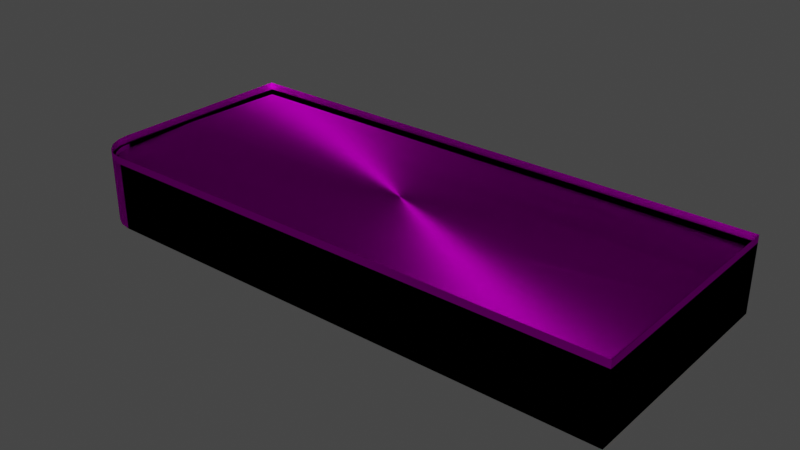 # Source: mce-thl-plant.blend  (saved by Blender 3.6.13; exported with 4.5.12 LTS)
import bpy
from mathutils import Matrix  # noqa: F401  (used for matrix-valued properties, if any)

bpy.ops.wm.read_factory_settings(use_empty=True)
scene = bpy.context.scene
scene.name = 'Scene'

# ---- collections
col_collection = bpy.data.collections.new('Collection'); scene.collection.children.link(col_collection)
col_geb_udeteile = bpy.data.collections.new('Gebäudeteile'); scene.collection.children.link(col_geb_udeteile)
col_fenster_vorn = bpy.data.collections.new('Fenster Vorn'); col_geb_udeteile.children.link(col_fenster_vorn)
col_fenster_links = bpy.data.collections.new('Fenster Links'); col_geb_udeteile.children.link(col_fenster_links)
col_t_ren_links = bpy.data.collections.new('Türen Links'); col_geb_udeteile.children.link(col_t_ren_links)
col_t_ren_hinten = bpy.data.collections.new('Türen Hinten'); col_geb_udeteile.children.link(col_t_ren_hinten)

# ---- images (referenced by path relative to the original .blend; pixels are not part of the script)
import os
ASSET_DIR = os.environ.get("B2B_ASSET_DIR", "")  # directory of the original .blend (textures are referenced by path, not embedded)
HERE = os.path.dirname(os.path.abspath(__file__))  # packed textures are extracted next to this script under _unpacked/

def load_image(name, relpath, width, height, colorspace="sRGB"):
    """Load a texture the original file referenced (path relative to the .blend, or extracted next to this script)."""
    p = next((c for c in (os.path.join(HERE, relpath), os.path.join(ASSET_DIR, relpath)) if relpath and os.path.exists(c)), "")
    if p:
        img = bpy.data.images.load(p, check_existing=True)
        img.name = name
    else:  # same state as the original file: an image datablock whose file is absent (Cycles renders it pink)
        img = bpy.data.images.new(name, width, height)
        img.source = "FILE"
        img.filepath = "//" + (relpath or name)
    img.colorspace_settings.name = colorspace
    return img
img_mce_thl_plant_psd = load_image('mce-thl-plant.psd', 'mce-thl-plant.psd', 1024, 1024, 'sRGB')

# ---- materials (node trees are filled in below, after node groups)
mat_material = bpy.data.materials.new('Material')
mat_material.alpha_threshold = 0.0
mat_material.use_transparent_shadow = False
mat_material.preview_render_type = 'FLAT'
mat_material.roughness = 0.5
mat_material.line_color = (0.0, 0.0, 0.0, 1.0)

# ---- material node trees
mat_material.use_nodes = True; mat_material.node_tree.nodes.clear()
_N = mat_material.node_tree.nodes; _L = mat_material.node_tree.links
n0 = _N.new('ShaderNodeBsdfAnisotropic'); n0.name = 'Anisotropisch'; n0.location = (10, 300)
n0.distribution = 'GGX'
n0.inputs[2].default_value = 0.5
n1 = _N.new('ShaderNodeTexImage'); n1.name = 'Bildtexturen'; n1.location = (-280, 280)
n1.image = img_mce_thl_plant_psd
n2 = _N.new('ShaderNodeOutputMaterial'); n2.name = 'Material Output'; n2.location = (299, 299)
_L.new(n0.outputs[0], n2.inputs[0])
_L.new(n1.outputs[0], n0.inputs[0])
n2.is_active_output = True

# ---- world
world_world = bpy.data.worlds.new('World'); scene.world = world_world
world_world.use_nodes = True; world_world.node_tree.nodes.clear()
_N = world_world.node_tree.nodes; _L = world_world.node_tree.links
n0 = _N.new('ShaderNodeOutputWorld'); n0.name = 'World Output'; n0.location = (300, 300)
n1 = _N.new('ShaderNodeBackground'); n1.name = 'Background'; n1.location = (10, 300)
n1.inputs[0].default_value = (0.05088, 0.05088, 0.05088, 1.0)
_L.new(n1.outputs[0], n0.inputs[0])
n0.is_active_output = True
world_world.color = (0.05088, 0.05088, 0.05088)
world_world.use_sun_shadow = False
world_world.sun_shadow_jitter_overblur = 0.0

# ---- meshes
me_cube = bpy.data.meshes.new('Cube')
me_cube.from_pydata([(30.0, 12.5, -0.2), (30.0, -12.5, -0.2), (-30.0, 12.5, -0.2), (-26.0, -12.5, -0.2), (-30.0, -8.5, -0.2), (-27.24, -12.3, -0.2), (-28.35, -11.74, -0.2), (-29.24, -10.85, -0.2), (-29.8, -9.736, -0.2), (30.0, 12.5, 7.8), (30.0, -12.5, 7.8), (-30.0, 12.5, 7.8), (-26.0, -12.5, 7.8), (-27.24, -12.3, 7.8), (-28.35, -11.74, 7.8), (-29.24, -10.85, 7.8), (-29.8, -9.736, 7.8), (-30.0, -8.5, 7.8)], [], [(4, 17, 11, 2), (8, 16, 17, 4), (7, 15, 16, 8), (6, 14, 15, 7), (5, 13, 14, 6), (3, 12, 13, 5), (2, 11, 9, 0), (0, 9, 10, 1), (1, 10, 12, 3)])
_uv = me_cube.uv_layers.new(name='UVMap')
_uv.uv.foreach_set('vector', [0.375, 0.04, 0.6125, 0.04, 0.6125, 0.25, 0.375, 0.25, 0.375, 0.02764, 0.6125, 0.02764, 0.6125, 0.04, 0.375, 0.04, 0.375, 0.01649, 0.6125, 0.01649, 0.6125, 0.02764, 0.375, 0.02764, 0.375, 0.0, 0.6125, 0.0, 0.6125, 0.01649, 0.375, 0.01649, 0.375, 0.9885, 0.6125, 0.9885, 0.6125, 1.0, 0.375, 1.0, 0.375, 0.9833, 0.6125, 0.9833, 0.6125, 0.9885, 0.375, 0.9885, 0.375, 0.25, 0.6125, 0.25, 0.6125, 0.5, 0.375, 0.5, 0.375, 0.5, 0.6125, 0.5, 0.6125, 0.75, 0.375, 0.75, 0.375, 0.75, 0.6125, 0.75, 0.6125, 0.9833, 0.375, 0.9833])
me_cube.materials.append(mat_material)
me_cube.use_mirror_vertex_groups = False
me_cube.update()
me_cube_003 = bpy.data.meshes.new('Cube.003')
me_cube_003.from_pydata([(29.7, 12.2, 6.5), (29.7, -12.2, 6.5), (-29.7, 12.2, 6.5), (-25.98, -12.2, 6.5), (-27.14, -12.02, 6.5), (-28.17, -11.49, 6.5), (-28.99, -10.67, 6.5), (-29.52, -9.642, 6.5), (-29.7, -8.476, 6.5), (29.7, 0.0, 6.8), (-29.7, 0.0, 6.8), (29.7, 12.2, 7.0), (30.0, 12.5, -0.2), (29.7, -12.2, 7.0), (30.0, -12.5, -0.2), (-29.7, 12.2, 7.0), (-30.0, 12.5, -0.2), (-29.7, -8.476, 7.0), (-25.98, -12.2, 7.0), (-29.52, -9.642, 7.0), (-28.99, -10.67, 7.0), (-28.17, -11.49, 7.0), (-27.14, -12.02, 7.0), (-26.0, -12.5, -0.2), (-30.0, -8.5, -0.2), (-27.24, -12.3, -0.2), (-28.35, -11.74, -0.2), (-29.24, -10.85, -0.2), (-29.8, -9.736, -0.2), (30.0, 12.5, 7.0), (30.0, -12.5, 7.0), (-30.0, 12.5, 7.0), (-26.0, -12.5, 7.0), (-27.24, -12.3, 7.0), (-28.35, -11.74, 7.0), (-29.24, -10.85, 7.0), (-29.8, -9.736, 7.0), (-30.0, -8.5, 7.0), (29.7, 12.2, 6.5), (29.7, -12.2, 6.5), (-29.7, 12.2, 6.5), (-25.98, -12.2, 6.5), (-27.14, -12.02, 6.5), (-28.17, -11.49, 6.5), (-28.99, -10.67, 6.5), (-29.52, -9.642, 6.5), (-29.7, -8.476, 6.5), (30.0, 12.5, 6.8), (30.0, -12.5, 6.8), (-30.0, 12.5, 6.8), (-26.0, -12.5, 6.8), (-27.24, -12.3, 6.8), (-28.35, -11.74, 6.8), (-29.24, -10.85, 6.8), (-29.8, -9.736, 6.8), (-30.0, -8.5, 6.8)], [], [(0, 2, 10, 8, 7, 6, 5, 4, 3, 1, 9), (2, 0, 9, 10), (11, 15, 40, 38), (48, 30, 32, 50), (47, 29, 30, 48), (49, 31, 29, 47), (50, 32, 33, 51), (51, 33, 34, 52), (52, 34, 35, 53), (53, 35, 36, 54), (54, 36, 37, 55), (55, 37, 31, 49), (11, 13, 30, 29), (15, 11, 29, 31), (18, 22, 33, 32), (22, 21, 34, 33), (21, 20, 35, 34), (20, 19, 36, 35), (19, 17, 37, 36), (17, 15, 31, 37), (13, 18, 32, 30), (18, 13, 39, 41), (19, 20, 44, 45), (22, 18, 41, 42), (17, 19, 45, 46), (21, 22, 42, 43), (13, 11, 38, 39), (15, 17, 46, 40), (20, 21, 43, 44), (24, 55, 49, 16), (28, 54, 55, 24), (27, 53, 54, 28), (26, 52, 53, 27), (25, 51, 52, 26), (23, 50, 51, 25), (16, 49, 47, 12), (12, 47, 48, 14), (14, 48, 50, 23)])
_uv = me_cube_003.uv_layers.new(name='UVMap')
_uv.uv.foreach_set('vector', [0.6263, 0.503, 0.8737, 0.503, 0.8737, 0.6064, 0.8738, 0.7098, 0.873, 0.7214, 0.8708, 0.7317, 0.8674, 0.7399, 0.8631, 0.7452, 0.8582, 0.747, 0.6263, 0.747, 0.6263, 0.625, 0.8737, 0.503, 0.6263, 0.503, 0.6263, 0.625, 0.8737, 0.6064, 0.6263, 0.503, 0.8737, 0.503, 0.8737, 0.503, 0.6263, 0.503, 0.6125, 0.75, 0.625, 0.75, 0.625, 0.9833, 0.6125, 0.9833, 0.6125, 0.5, 0.625, 0.5, 0.625, 0.75, 0.6125, 0.75, 0.6125, 0.25, 0.625, 0.25, 0.625, 0.5, 0.6125, 0.5, 0.6125, 0.9833, 0.625, 0.9833, 0.625, 0.9885, 0.6125, 0.9885, 0.6125, 0.9885, 0.625, 0.9885, 0.625, 1.0, 0.6125, 1.0, 0.6125, 0.0, 0.625, 0.0, 0.625, 0.01649, 0.6125, 0.01649, 0.6125, 0.01649, 0.625, 0.01649, 0.625, 0.02764, 0.6125, 0.02764, 0.6125, 0.02764, 0.625, 0.02764, 0.625, 0.04, 0.6125, 0.04, 0.6125, 0.04, 0.625, 0.04, 0.625, 0.25, 0.6125, 0.25, 0.6263, 0.503, 0.6263, 0.747, 0.625, 0.75, 0.625, 0.5, 0.8737, 0.503, 0.6263, 0.503, 0.625, 0.5, 0.875, 0.5, 0.8582, 0.747, 0.8631, 0.7452, 0.8635, 0.748, 0.8583, 0.75, 0.8631, 0.7452, 0.8674, 0.7399, 0.8681, 0.7424, 0.8635, 0.748, 0.8674, 0.7399, 0.8708, 0.7317, 0.8718, 0.7335, 0.8681, 0.7424, 0.8708, 0.7317, 0.873, 0.7214, 0.8742, 0.7224, 0.8718, 0.7335, 0.873, 0.7214, 0.8738, 0.7098, 0.875, 0.71, 0.8742, 0.7224, 0.8738, 0.7098, 0.8737, 0.503, 0.875, 0.5, 0.875, 0.71, 0.6263, 0.747, 0.8582, 0.747, 0.8583, 0.75, 0.625, 0.75, 0.8582, 0.747, 0.6263, 0.747, 0.6263, 0.747, 0.8582, 0.747, 0.873, 0.7214, 0.8708, 0.7317, 0.8708, 0.7317, 0.873, 0.7214, 0.8631, 0.7452, 0.8582, 0.747, 0.8582, 0.747, 0.8631, 0.7452, 0.8738, 0.7098, 0.873, 0.7214, 0.873, 0.7214, 0.8738, 0.7098, 0.8674, 0.7399, 0.8631, 0.7452, 0.8631, 0.7452, 0.8674, 0.7399, 0.6263, 0.747, 0.6263, 0.503, 0.6263, 0.503, 0.6263, 0.747, 0.8737, 0.503, 0.8738, 0.7098, 0.8738, 0.7098, 0.8737, 0.503, 0.8708, 0.7317, 0.8674, 0.7399, 0.8674, 0.7399, 0.8708, 0.7317, 0.375, 0.04, 0.6125, 0.04, 0.6125, 0.25, 0.375, 0.25, 0.375, 0.02764, 0.6125, 0.02764, 0.6125, 0.04, 0.375, 0.04, 0.375, 0.01649, 0.6125, 0.01649, 0.6125, 0.02764, 0.375, 0.02764, 0.375, 0.0, 0.6125, 0.0, 0.6125, 0.01649, 0.375, 0.01649, 0.375, 0.9885, 0.6125, 0.9885, 0.6125, 1.0, 0.375, 1.0, 0.375, 0.9833, 0.6125, 0.9833, 0.6125, 0.9885, 0.375, 0.9885, 0.375, 0.25, 0.6125, 0.25, 0.6125, 0.5, 0.375, 0.5, 0.375, 0.5, 0.6125, 0.5, 0.6125, 0.75, 0.375, 0.75, 0.375, 0.75, 0.6125, 0.75, 0.6125, 0.9833, 0.375, 0.9833])
me_cube_003.materials.append(mat_material)
me_cube_003.use_mirror_vertex_groups = False
me_cube_003.update()
me_cube_001 = bpy.data.meshes.new('Cube.001')
me_cube_001.from_pydata([(29.7, 12.2, 6.5), (29.7, -12.2, 6.5), (-29.7, 12.2, 6.5), (-25.98, -12.2, 6.5), (-27.14, -12.02, 6.5), (-28.17, -11.49, 6.5), (-28.99, -10.67, 6.5), (-29.52, -9.642, 6.5), (-29.7, -8.476, 6.5), (29.7, 0.0, 6.8), (-29.7, 0.0, 6.8)], [], [(0, 2, 10, 8, 7, 6, 5, 4, 3, 1, 9), (2, 0, 9, 10)])
_uv = me_cube_001.uv_layers.new(name='UVMap')
_uv.uv.foreach_set('vector', [0.6263, 0.503, 0.8737, 0.503, 0.8737, 0.6064, 0.8738, 0.7098, 0.873, 0.7214, 0.8708, 0.7317, 0.8674, 0.7399, 0.8631, 0.7452, 0.8582, 0.747, 0.6263, 0.747, 0.6263, 0.625, 0.8737, 0.503, 0.6263, 0.503, 0.6263, 0.625, 0.8737, 0.6064])
me_cube_001.materials.append(mat_material)
me_cube_001.use_mirror_vertex_groups = False
me_cube_001.update()
me_cube_004 = bpy.data.meshes.new('Cube.004')
me_cube_004.from_pydata([(29.7, 12.2, 7.0), (29.7, -12.2, 7.0), (-29.7, 12.2, 7.0), (-29.7, -8.476, 7.0), (-25.98, -12.2, 7.0), (-29.52, -9.642, 7.0), (-28.99, -10.67, 7.0), (-28.17, -11.49, 7.0), (-27.14, -12.02, 7.0), (30.0, 12.5, 7.0), (30.0, -12.5, 7.0), (-30.0, 12.5, 7.0), (-26.0, -12.5, 7.0), (-27.24, -12.3, 7.0), (-28.35, -11.74, 7.0), (-29.24, -10.85, 7.0), (-29.8, -9.736, 7.0), (-30.0, -8.5, 7.0), (29.7, 12.2, 6.5), (29.7, -12.2, 6.5), (-29.7, 12.2, 6.5), (-25.98, -12.2, 6.5), (-27.14, -12.02, 6.5), (-28.17, -11.49, 6.5), (-28.99, -10.67, 6.5), (-29.52, -9.642, 6.5), (-29.7, -8.476, 6.5), (30.0, 12.5, 6.8), (30.0, -12.5, 6.8), (-30.0, 12.5, 6.8), (-26.0, -12.5, 6.8), (-27.24, -12.3, 6.8), (-28.35, -11.74, 6.8), (-29.24, -10.85, 6.8), (-29.8, -9.736, 6.8), (-30.0, -8.5, 6.8)], [], [(0, 2, 20, 18), (28, 10, 12, 30), (27, 9, 10, 28), (29, 11, 9, 27), (30, 12, 13, 31), (31, 13, 14, 32), (32, 14, 15, 33), (33, 15, 16, 34), (34, 16, 17, 35), (35, 17, 11, 29), (0, 1, 10, 9), (2, 0, 9, 11), (4, 8, 13, 12), (8, 7, 14, 13), (7, 6, 15, 14), (6, 5, 16, 15), (5, 3, 17, 16), (3, 2, 11, 17), (1, 4, 12, 10), (4, 1, 19, 21), (5, 6, 24, 25), (8, 4, 21, 22), (3, 5, 25, 26), (7, 8, 22, 23), (1, 0, 18, 19), (2, 3, 26, 20), (6, 7, 23, 24)])
_uv = me_cube_004.uv_layers.new(name='UVMap')
_uv.uv.foreach_set('vector', [0.6263, 0.503, 0.8737, 0.503, 0.8737, 0.503, 0.6263, 0.503, 0.6125, 0.75, 0.625, 0.75, 0.625, 0.9833, 0.6125, 0.9833, 0.6125, 0.5, 0.625, 0.5, 0.625, 0.75, 0.6125, 0.75, 0.6125, 0.25, 0.625, 0.25, 0.625, 0.5, 0.6125, 0.5, 0.6125, 0.9833, 0.625, 0.9833, 0.625, 0.9885, 0.6125, 0.9885, 0.6125, 0.9885, 0.625, 0.9885, 0.625, 1.0, 0.6125, 1.0, 0.6125, 0.0, 0.625, 0.0, 0.625, 0.01649, 0.6125, 0.01649, 0.6125, 0.01649, 0.625, 0.01649, 0.625, 0.02764, 0.6125, 0.02764, 0.6125, 0.02764, 0.625, 0.02764, 0.625, 0.04, 0.6125, 0.04, 0.6125, 0.04, 0.625, 0.04, 0.625, 0.25, 0.6125, 0.25, 0.6263, 0.503, 0.6263, 0.747, 0.625, 0.75, 0.625, 0.5, 0.8737, 0.503, 0.6263, 0.503, 0.625, 0.5, 0.875, 0.5, 0.8582, 0.747, 0.8631, 0.7452, 0.8635, 0.748, 0.8583, 0.75, 0.8631, 0.7452, 0.8674, 0.7399, 0.8681, 0.7424, 0.8635, 0.748, 0.8674, 0.7399, 0.8708, 0.7317, 0.8718, 0.7335, 0.8681, 0.7424, 0.8708, 0.7317, 0.873, 0.7214, 0.8742, 0.7224, 0.8718, 0.7335, 0.873, 0.7214, 0.8738, 0.7098, 0.875, 0.71, 0.8742, 0.7224, 0.8738, 0.7098, 0.8737, 0.503, 0.875, 0.5, 0.875, 0.71, 0.6263, 0.747, 0.8582, 0.747, 0.8583, 0.75, 0.625, 0.75, 0.8582, 0.747, 0.6263, 0.747, 0.6263, 0.747, 0.8582, 0.747, 0.873, 0.7214, 0.8708, 0.7317, 0.8708, 0.7317, 0.873, 0.7214, 0.8631, 0.7452, 0.8582, 0.747, 0.8582, 0.747, 0.8631, 0.7452, 0.8738, 0.7098, 0.873, 0.7214, 0.873, 0.7214, 0.8738, 0.7098, 0.8674, 0.7399, 0.8631, 0.7452, 0.8631, 0.7452, 0.8674, 0.7399, 0.6263, 0.747, 0.6263, 0.503, 0.6263, 0.503, 0.6263, 0.747, 0.8737, 0.503, 0.8738, 0.7098, 0.8738, 0.7098, 0.8737, 0.503, 0.8708, 0.7317, 0.8674, 0.7399, 0.8674, 0.7399, 0.8708, 0.7317])
me_cube_004.materials.append(mat_material)
me_cube_004.use_mirror_vertex_groups = False
me_cube_004.update()
me_cube_006 = bpy.data.meshes.new('Cube.006')
me_cube_006.from_pydata([(-26.0, -12.5, 0.0), (-30.0, -8.5, 0.0), (-27.24, -12.3, 0.0), (-28.35, -11.74, 0.0), (-29.24, -10.85, 0.0), (-29.8, -9.736, 0.0), (-26.0, -12.5, 6.8), (-27.24, -12.3, 6.8), (-28.35, -11.74, 6.8), (-29.24, -10.85, 6.8), (-29.8, -9.736, 6.8), (-30.0, -8.5, 6.8)], [], [(5, 10, 11, 1), (4, 9, 10, 5), (3, 8, 9, 4), (2, 7, 8, 3), (0, 6, 7, 2)])
_uv = me_cube_006.uv_layers.new(name='UVMap')
_uv.uv.foreach_set('vector', [0.375, 0.02764, 0.6125, 0.02764, 0.6125, 0.04, 0.375, 0.04, 0.375, 0.01649, 0.6125, 0.01649, 0.6125, 0.02764, 0.375, 0.02764, 0.375, 0.0, 0.6125, 0.0, 0.6125, 0.01649, 0.375, 0.01649, 0.375, 0.9885, 0.6125, 0.9885, 0.6125, 1.0, 0.375, 1.0, 0.375, 0.9833, 0.6125, 0.9833, 0.6125, 0.9885, 0.375, 0.9885])
me_cube_006.materials.append(mat_material)
me_cube_006.use_mirror_vertex_groups = False
me_cube_006.update()
me_cube_008 = bpy.data.meshes.new('Cube.008')
me_cube_008.from_pydata([(30.0, 12.5, -0.2), (30.0, -12.5, -0.2), (30.0, 12.5, 6.8), (30.0, -12.5, 6.8), (30.0, 12.5, 2.6), (30.0, -12.5, 2.6), (30.0, 12.5, 0.0), (30.0, -12.5, 0.0), (30.0, 12.5, 3.4), (30.0, -12.5, 3.4), (30.0, 12.5, 5.6), (30.0, -12.5, 5.6), (30.0, -4.0, -0.2), (30.0, -4.0, 6.8), (30.0, -4.0, 2.6), (30.0, -4.0, 0.0), (30.0, -4.0, 3.4), (30.0, -4.0, 5.6), (30.0, 6.5, -0.2), (30.0, 6.5, 6.8), (30.0, 6.5, 2.6), (30.0, 6.5, 0.0), (30.0, 6.5, 3.4), (30.0, 6.5, 5.6), (30.0, 8.8, -0.2), (30.0, 8.8, 6.8), (30.0, 8.8, 2.6), (30.0, 8.8, 0.0), (30.0, 8.8, 3.4), (30.0, 8.8, 5.6), (30.0, 9.9, -0.2), (30.0, 9.9, 6.8), (30.0, 9.9, 2.6), (30.0, 9.9, 0.0), (30.0, 9.9, 3.4), (30.0, 9.9, 5.6), (30.0, 4.4, 6.8), (30.0, 4.4, 2.6), (30.0, 4.4, 0.0), (30.0, 4.4, 3.4), (30.0, 4.4, 5.6), (30.0, 4.4, -0.2), (30.0, -6.1, 6.8), (30.0, -6.1, 2.6), (30.0, -6.1, 0.0), (30.0, -6.1, 3.4), (30.0, -6.1, 5.6), (30.0, -6.1, -0.2)], [], [(46, 42, 3, 11), (44, 43, 5, 7), (47, 44, 7, 1), (43, 45, 9, 5), (45, 46, 11, 9), (39, 40, 17, 16), (37, 39, 16, 14), (41, 38, 15, 12), (38, 37, 14, 15), (40, 36, 13, 17), (29, 25, 19, 23), (27, 26, 20, 21), (24, 27, 21, 18), (26, 28, 22, 20), (28, 29, 23, 22), (32, 34, 28, 26), (30, 33, 27, 24), (33, 32, 26, 27), (35, 31, 25, 29), (10, 2, 31, 35), (6, 4, 32, 33), (0, 6, 33, 30), (4, 8, 34, 32), (8, 10, 35, 34), (23, 19, 36, 40), (18, 21, 38, 41), (20, 22, 39, 37), (16, 17, 46, 45), (14, 16, 45, 43), (12, 15, 44, 47), (17, 13, 42, 46)])
_uv = me_cube_008.uv_layers.new(name='UVMap')
_uv.uv.foreach_set('vector', [0.3516, 0.9928, 0.3516, 0.9992, 0.1974, 0.9992, 0.1974, 0.9928, 0.3516, 0.9627, 0.3516, 0.9767, 0.1974, 0.9767, 0.1974, 0.9627, 0.3516, 0.9616, 0.3516, 0.9627, 0.1974, 0.9627, 0.1974, 0.9616, 0.3516, 0.9767, 0.3516, 0.981, 0.1974, 0.981, 0.1974, 0.9767, 0.3516, 0.981, 0.3516, 0.9928, 0.1974, 0.9928, 0.1974, 0.981, 0.6047, 0.981, 0.6047, 0.9928, 0.4022, 0.9928, 0.4022, 0.981, 0.6047, 0.9767, 0.6047, 0.981, 0.4022, 0.981, 0.4022, 0.9767, 0.6047, 0.9616, 0.6047, 0.9627, 0.4022, 0.9627, 0.4022, 0.9616, 0.6047, 0.9627, 0.6047, 0.9767, 0.4022, 0.9767, 0.4022, 0.9627, 0.6047, 0.9928, 0.6047, 0.9992, 0.4022, 0.9992, 0.4022, 0.9928, 0.7108, 0.9928, 0.7108, 0.9992, 0.6553, 0.9992, 0.6553, 0.9928, 0.7108, 0.9627, 0.7108, 0.9767, 0.6553, 0.9767, 0.6553, 0.9627, 0.7108, 0.9616, 0.7108, 0.9627, 0.6553, 0.9627, 0.6553, 0.9616, 0.7108, 0.9767, 0.7108, 0.981, 0.6553, 0.981, 0.6553, 0.9767, 0.7108, 0.981, 0.7108, 0.9928, 0.6553, 0.9928, 0.6553, 0.981, 0.7373, 0.9767, 0.7373, 0.981, 0.7108, 0.981, 0.7108, 0.9767, 0.7373, 0.9616, 0.7373, 0.9627, 0.7108, 0.9627, 0.7108, 0.9616, 0.7373, 0.9627, 0.7373, 0.9767, 0.7108, 0.9767, 0.7108, 0.9627, 0.7373, 0.9928, 0.7373, 0.9992, 0.7108, 0.9992, 0.7108, 0.9928, 0.8, 0.9928, 0.8, 0.9992, 0.7373, 0.9992, 0.7373, 0.9928, 0.8, 0.9627, 0.8, 0.9767, 0.7373, 0.9767, 0.7373, 0.9627, 0.8, 0.9616, 0.8, 0.9627, 0.7373, 0.9627, 0.7373, 0.9616, 0.8, 0.9767, 0.8, 0.981, 0.7373, 0.981, 0.7373, 0.9767, 0.8, 0.981, 0.8, 0.9928, 0.7373, 0.9928, 0.7373, 0.981, 0.6553, 0.9928, 0.6553, 0.9992, 0.6047, 0.9992, 0.6047, 0.9928, 0.6553, 0.9616, 0.6553, 0.9627, 0.6047, 0.9627, 0.6047, 0.9616, 0.6553, 0.9767, 0.6553, 0.981, 0.6047, 0.981, 0.6047, 0.9767, 0.4022, 0.981, 0.4022, 0.9928, 0.3516, 0.9928, 0.3516, 0.981, 0.4022, 0.9767, 0.4022, 0.981, 0.3516, 0.981, 0.3516, 0.9767, 0.4022, 0.9616, 0.4022, 0.9627, 0.3516, 0.9627, 0.3516, 0.9616, 0.4022, 0.9928, 0.4022, 0.9992, 0.3516, 0.9992, 0.3516, 0.9928])
me_cube_008.materials.append(mat_material)
me_cube_008.use_mirror_vertex_groups = False
me_cube_008.update()
me_cube_005 = bpy.data.meshes.new('Cube.005')
me_cube_005.from_pydata([(30.0, 12.5, -0.2), (-30.0, 12.5, -0.2), (30.0, 12.5, 6.8), (-30.0, 12.5, 6.8), (30.0, 12.5, 4.1), (-30.0, 12.5, 4.1), (30.0, 12.5, 5.6), (-30.0, 12.5, 5.6), (30.0, 12.5, 2.2), (-30.0, 12.5, 2.2), (-23.8, 12.5, -0.2), (-23.8, 12.5, 6.8), (-23.8, 12.5, 4.1), (-23.8, 12.5, 5.6), (-23.8, 12.5, 2.2), (-25.2, 12.5, -0.2), (-25.2, 12.5, 6.8), (-25.2, 12.5, 4.1), (-25.2, 12.5, 5.6), (-25.2, 12.5, 2.2), (-29.3, 12.5, -0.2), (-29.3, 12.5, 6.8), (-29.3, 12.5, 4.1), (-29.3, 12.5, 5.6), (-29.3, 12.5, 2.2), (-27.5, 12.5, 6.8), (-27.5, 12.5, 4.1), (-27.5, 12.5, 5.6), (-27.5, 12.5, 2.2), (-27.5, 12.5, -0.2), (-22.7, 12.5, 6.8), (-22.7, 12.5, 4.1), (-22.7, 12.5, 5.6), (-22.7, 12.5, 2.2), (-22.7, 12.5, -0.2), (-23.4, 12.5, 6.8), (-23.4, 12.5, 4.1), (-23.4, 12.5, 5.6), (-23.4, 12.5, 2.2), (-0.85, 12.5, 6.8), (-0.85, 12.5, 4.1), (-0.85, 12.5, 5.6), (-0.85, 12.5, 2.2), (-0.85, 12.5, -0.2), (0.25, 12.5, 6.8), (0.25, 12.5, 4.1), (0.25, 12.5, 5.6), (0.25, 12.5, 2.2), (0.25, 12.5, -0.2), (21.0, 12.5, 6.8), (21.0, 12.5, 4.1), (21.0, 12.5, 5.6), (21.0, 12.5, 2.2), (21.0, 12.5, -0.2), (22.1, 12.5, 6.8), (22.1, 12.5, 4.1), (22.1, 12.5, 5.6), (22.1, 12.5, 2.2), (22.1, 12.5, -0.2), (30.0, 12.5, -1.788e-07), (22.1, 12.5, -1.788e-07), (0.25, 12.5, -1.788e-07), (21.0, 12.5, -1.788e-07), (-22.7, 12.5, -1.788e-07), (-0.85, 12.5, -1.788e-07), (-30.0, 12.5, -1.788e-07), (-23.8, 12.5, -1.788e-07), (-25.2, 12.5, -1.788e-07), (-29.3, 12.5, -1.788e-07), (-27.5, 12.5, -1.788e-07), (-28.42, 12.5, -0.2), (-28.42, 12.5, 4.1), (-28.42, 12.5, 2.2), (-28.42, 12.5, -1.788e-07)], [], [(56, 54, 2, 6), (57, 55, 4, 8), (55, 56, 6, 4), (60, 57, 8, 59), (67, 19, 14, 66), (19, 17, 12, 14), (18, 16, 11, 13), (27, 25, 16, 18), (28, 26, 17, 19), (26, 27, 18, 17), (69, 28, 19, 67), (65, 9, 24, 68), (5, 7, 23, 22), (9, 5, 22, 24), (7, 3, 21, 23), (73, 72, 28, 69), (72, 71, 26, 28), (23, 21, 25, 27), (36, 37, 32, 31), (38, 36, 31, 33), (37, 35, 30, 32), (13, 11, 35, 37), (14, 12, 36, 38), (63, 33, 42, 64), (31, 32, 41, 40), (33, 31, 40, 42), (32, 30, 39, 41), (40, 41, 46, 45), (42, 40, 45, 47), (41, 39, 44, 46), (61, 47, 52, 62), (45, 46, 51, 50), (47, 45, 50, 52), (46, 44, 49, 51), (50, 51, 56, 55), (52, 50, 55, 57), (51, 49, 54, 56), (58, 60, 59, 0), (48, 61, 62, 53), (34, 63, 64, 43), (70, 73, 69, 29), (1, 65, 68, 20), (29, 69, 67, 15), (15, 67, 66, 10), (20, 68, 73, 70), (24, 22, 71, 72), (68, 24, 72, 73), (10, 66, 63, 34), (43, 64, 61, 48), (53, 62, 60, 58)])
_uv = me_cube_005.uv_layers.new(name='UVMap')
_uv.uv.foreach_set('vector', [-0.02757, 0.9924, -0.02757, 0.9989, -0.2155, 0.9989, -0.2155, 0.9924, -0.02757, 0.9738, -0.02757, 0.9842, -0.2155, 0.9842, -0.2155, 0.9738, -0.02757, 0.9842, -0.02757, 0.9924, -0.2155, 0.9924, -0.2155, 0.9842, -0.02757, 0.9677, -0.02757, 0.9738, -0.2155, 0.9738, -0.2155, 0.9677, 1.098, 0.9677, 1.098, 0.9738, 1.065, 0.9738, 1.065, 0.9677, 1.098, 0.9738, 1.098, 0.9842, 1.065, 0.9842, 1.065, 0.9738, 1.098, 0.9924, 1.098, 0.9989, 1.065, 0.9989, 1.065, 0.9924, 1.153, 0.9924, 1.153, 0.9989, 1.098, 0.9989, 1.098, 0.9924, 1.153, 0.9738, 1.153, 0.9842, 1.098, 0.9842, 1.098, 0.9738, 1.153, 0.9842, 1.153, 0.9924, 1.098, 0.9924, 1.098, 0.9842, 1.153, 0.9677, 1.153, 0.9738, 1.098, 0.9738, 1.098, 0.9677, 1.213, 0.9677, 1.213, 0.9738, 1.197, 0.9738, 1.197, 0.9677, 1.213, 0.9842, 1.213, 0.9924, 1.197, 0.9924, 1.197, 0.9842, 1.213, 0.9738, 1.213, 0.9842, 1.197, 0.9842, 1.197, 0.9738, 1.213, 0.9924, 1.213, 0.9989, 1.197, 0.9989, 1.197, 0.9924, 1.176, 0.9677, 1.176, 0.9738, 1.153, 0.9738, 1.153, 0.9677, 1.176, 0.9738, 1.176, 0.9842, 1.153, 0.9842, 1.153, 0.9738, 1.197, 0.9924, 1.197, 0.9989, 1.153, 0.9989, 1.153, 0.9924, 1.056, 0.9842, 1.056, 0.9924, 1.04, 0.9924, 1.04, 0.9842, 1.056, 0.9738, 1.056, 0.9842, 1.04, 0.9842, 1.04, 0.9738, 1.056, 0.9924, 1.056, 0.9989, 1.04, 0.9989, 1.04, 0.9924, 1.065, 0.9924, 1.065, 0.9989, 1.056, 0.9989, 1.056, 0.9924, 1.065, 0.9738, 1.065, 0.9842, 1.056, 0.9842, 1.056, 0.9738, 1.04, 0.9677, 1.04, 0.9738, 0.5193, 0.9738, 0.5193, 0.9677, 1.04, 0.9842, 1.04, 0.9924, 0.5193, 0.9924, 0.5193, 0.9842, 1.04, 0.9738, 1.04, 0.9842, 0.5193, 0.9842, 0.5193, 0.9738, 1.04, 0.9924, 1.04, 0.9989, 0.5193, 0.9989, 0.5193, 0.9924, 0.5193, 0.9842, 0.5193, 0.9924, 0.4927, 0.9924, 0.4927, 0.9842, 0.5193, 0.9738, 0.5193, 0.9842, 0.4927, 0.9842, 0.4927, 0.9738, 0.5193, 0.9924, 0.5193, 0.9989, 0.4927, 0.9989, 0.4927, 0.9924, 0.4927, 0.9677, 0.4927, 0.9738, -0.0009291, 0.9738, -0.0009291, 0.9677, 0.4927, 0.9842, 0.4927, 0.9924, -0.0009291, 0.9924, -0.0009291, 0.9842, 0.4927, 0.9738, 0.4927, 0.9842, -0.0009291, 0.9842, -0.0009291, 0.9738, 0.4927, 0.9924, 0.4927, 0.9989, -0.0009291, 0.9989, -0.0009291, 0.9924, -0.0009291, 0.9842, -0.0009291, 0.9924, -0.02757, 0.9924, -0.02757, 0.9842, -0.0009291, 0.9738, -0.0009291, 0.9842, -0.02757, 0.9842, -0.02757, 0.9738, -0.0009291, 0.9924, -0.0009291, 0.9989, -0.02757, 0.9989, -0.02757, 0.9924, -0.02757, 0.9616, -0.02757, 0.9677, -0.2155, 0.9677, -0.2155, 0.9616, 0.4927, 0.9616, 0.4927, 0.9677, -0.0009291, 0.9677, -0.0009291, 0.9616, 1.04, 0.9616, 1.04, 0.9677, 0.5193, 0.9677, 0.5193, 0.9616, 1.176, 0.9616, 1.176, 0.9677, 1.153, 0.9677, 1.153, 0.9616, 1.213, 0.9616, 1.213, 0.9677, 1.197, 0.9677, 1.197, 0.9616, 1.153, 0.9616, 1.153, 0.9677, 1.098, 0.9677, 1.098, 0.9616, 1.098, 0.9616, 1.098, 0.9677, 1.065, 0.9677, 1.065, 0.9616, 1.197, 0.9616, 1.197, 0.9677, 1.176, 0.9677, 1.176, 0.9616, 1.197, 0.9738, 1.197, 0.9842, 1.176, 0.9842, 1.176, 0.9738, 1.197, 0.9677, 1.197, 0.9738, 1.176, 0.9738, 1.176, 0.9677, 1.065, 0.9616, 1.065, 0.9677, 1.04, 0.9677, 1.04, 0.9616, 0.5193, 0.9616, 0.5193, 0.9677, 0.4927, 0.9677, 0.4927, 0.9616, -0.0009291, 0.9616, -0.0009291, 0.9677, -0.02757, 0.9677, -0.02757, 0.9616])
me_cube_005.materials.append(mat_material)
me_cube_005.use_mirror_vertex_groups = False
me_cube_005.update()
me_cube_007 = bpy.data.meshes.new('Cube.007')
me_cube_007.from_pydata([(30.0, -12.5, -0.2), (-26.0, -12.5, -0.2), (30.0, -12.5, 6.8), (-26.0, -12.5, 6.8)], [], [(0, 2, 3, 1)])
_uv = me_cube_007.uv_layers.new(name='UVMap')
_uv.uv.foreach_set('vector', [1.175, 0.9996, 1.175, 0.9616, -0.1769, 0.9616, -0.1769, 0.9996])
me_cube_007.materials.append(mat_material)
me_cube_007.use_mirror_vertex_groups = False
me_cube_007.update()
me_cube_009 = bpy.data.meshes.new('Cube.009')
me_cube_009.from_pydata([(-30.0, 12.5, -0.2), (-30.0, -8.5, -0.2), (-30.0, 12.5, 6.8), (-30.0, -8.5, 6.8), (-30.0, -2.85, -0.2), (-30.0, -2.85, 6.8), (-30.0, -0.35, 6.8), (-30.0, -0.35, -0.2), (-30.0, -5.35, -0.2), (-30.0, -5.35, 6.8), (-30.0, 12.5, 4.1), (-30.0, -8.5, 4.1), (-30.0, -2.85, 4.1), (-30.0, -0.35, 4.1), (-30.0, -5.35, 4.1), (-30.0, 12.5, 5.6), (-30.0, -8.5, 5.6), (-30.0, -2.85, 5.6), (-30.0, -0.35, 5.6), (-30.0, -5.35, 5.6), (-30.0, 12.5, 0.9), (-30.0, -8.5, 0.9), (-30.0, -2.85, 0.9), (-30.0, -0.35, 0.9), (-30.0, -5.35, 0.9), (-30.0, 12.5, 2.4), (-30.0, -8.5, 2.4), (-30.0, -2.85, 2.4), (-30.0, -0.35, 2.4), (-30.0, -5.35, 2.4), (-30.0, 12.5, 1.7), (-30.0, -8.5, 1.7), (-30.0, -2.85, 1.7), (-30.0, -0.35, 1.7), (-30.0, -5.35, 1.7), (-30.0, -7.15, -0.2), (-30.0, -7.15, 6.8), (-30.0, -7.15, 4.1), (-30.0, -7.15, 5.6), (-30.0, -7.15, 0.9), (-30.0, -7.15, 2.4), (-30.0, -7.15, 1.7), (-30.0, -4.65, 6.8), (-30.0, -4.65, -0.2), (-30.0, -4.65, 4.1), (-30.0, -4.65, 5.6), (-30.0, -4.65, 0.9), (-30.0, -4.65, 2.4), (-30.0, -4.65, 1.7), (-30.0, -2.15, -0.2), (-30.0, -2.15, 6.8), (-30.0, -2.15, 4.1), (-30.0, -2.15, 5.6), (-30.0, -2.15, 0.9), (-30.0, -2.15, 2.4), (-30.0, -2.15, 1.7), (-30.0, 4.65, 6.8), (-30.0, 4.65, -0.2), (-30.0, 4.65, 4.1), (-30.0, 4.65, 5.6), (-30.0, 4.65, 0.9), (-30.0, 4.65, 2.4), (-30.0, 4.65, 1.7), (-30.0, 2.0, -0.2), (-30.0, 2.0, 6.8), (-30.0, 2.0, 4.1), (-30.0, 2.0, 5.6), (-30.0, 2.0, 0.9), (-30.0, 2.0, 2.4), (-30.0, 2.0, 1.7), (-30.0, 0.2, -0.2), (-30.0, 0.2, 6.8), (-30.0, 0.2, 4.1), (-30.0, 0.2, 5.6), (-30.0, 0.2, 0.9), (-30.0, 0.2, 2.4), (-30.0, 0.2, 1.7), (-30.0, 2.85, 6.8), (-30.0, 2.85, 4.1), (-30.0, 2.85, 5.6), (-30.0, 2.85, 0.9), (-30.0, 2.85, 2.4), (-30.0, 2.85, 1.7), (-30.0, 2.85, -0.2), (-30.0, 7.2, 6.8), (-30.0, 7.2, 4.1), (-30.0, 7.2, 5.6), (-30.0, 7.2, 0.9), (-30.0, 7.2, 2.4), (-30.0, 7.2, 1.7), (-30.0, 7.2, -0.2), (-30.0, 6.3, -0.2), (-30.0, 6.3, 6.8), (-30.0, 6.3, 4.1), (-30.0, 6.3, 5.6), (-30.0, 6.3, 0.9), (-30.0, 6.3, 2.4), (-30.0, 6.3, 1.7), (-30.0, 8.4, 6.8), (-30.0, 8.4, 4.1), (-30.0, 8.4, 5.6), (-30.0, 8.4, 0.9), (-30.0, 8.4, 2.4), (-30.0, 8.4, 1.7), (-30.0, 8.4, -0.2), (-30.0, 9.9, 6.8), (-30.0, 9.9, 4.1), (-30.0, 9.9, 5.6), (-30.0, 9.9, 0.9), (-30.0, 9.9, 2.4), (-30.0, 9.9, 1.7), (-30.0, 9.9, -0.2), (-30.0, 9.3, -0.2), (-30.0, 9.3, 6.8), (-30.0, 9.3, 4.1), (-30.0, 9.3, 5.6), (-30.0, 9.3, 0.9), (-30.0, 9.3, 2.4), (-30.0, 9.3, 1.7), (-30.0, 11.7, 6.8), (-30.0, 11.7, 4.1), (-30.0, 11.7, 5.6), (-30.0, 11.7, 0.9), (-30.0, 11.7, 2.4), (-30.0, 11.7, 1.7), (-30.0, 11.7, -0.2)], [], [(121, 119, 2, 15), (45, 42, 5, 17), (52, 50, 6, 18), (38, 36, 9, 19), (40, 37, 14, 29), (54, 51, 13, 28), (47, 44, 12, 27), (123, 120, 10, 25), (120, 121, 15, 10), (125, 122, 20, 0), (43, 46, 22, 4), (49, 53, 23, 7), (35, 39, 24, 8), (124, 123, 25, 30), (122, 124, 30, 20), (21, 31, 41, 39), (31, 26, 40, 41), (1, 21, 39, 35), (11, 16, 38, 37), (26, 11, 37, 40), (16, 3, 36, 38), (24, 34, 48, 46), (34, 29, 47, 48), (8, 24, 46, 43), (14, 19, 45, 44), (29, 14, 44, 47), (19, 9, 42, 45), (22, 32, 55, 53), (32, 27, 54, 55), (4, 22, 53, 49), (12, 17, 52, 51), (27, 12, 51, 54), (17, 5, 50, 52), (80, 82, 62, 60), (83, 80, 60, 57), (81, 78, 58, 61), (79, 77, 56, 59), (73, 71, 64, 66), (75, 72, 65, 68), (70, 74, 67, 63), (23, 33, 76, 74), (33, 28, 75, 76), (7, 23, 74, 70), (13, 18, 73, 72), (28, 13, 72, 75), (18, 6, 71, 73), (66, 64, 77, 79), (68, 65, 78, 81), (65, 66, 79, 78), (63, 67, 80, 83), (69, 68, 81, 82), (67, 69, 82, 80), (95, 97, 89, 87), (91, 95, 87, 90), (96, 93, 85, 88), (94, 92, 84, 86), (59, 56, 92, 94), (61, 58, 93, 96), (58, 59, 94, 93), (57, 60, 95, 91), (62, 61, 96, 97), (60, 62, 97, 95), (87, 89, 103, 101), (89, 88, 102, 103), (90, 87, 101, 104), (85, 86, 100, 99), (88, 85, 99, 102), (86, 84, 98, 100), (116, 118, 110, 108), (118, 117, 109, 110), (112, 116, 108, 111), (114, 115, 107, 106), (117, 114, 106, 109), (115, 113, 105, 107), (100, 98, 113, 115), (102, 99, 114, 117), (104, 101, 116, 112), (101, 103, 118, 116), (108, 110, 124, 122), (111, 108, 122, 125), (109, 106, 120, 123), (107, 105, 119, 121)])
_uv = me_cube_009.uv_layers.new(name='UVMap')
_uv.uv.foreach_set('vector', [0.2317, 0.9928, 0.2317, 0.9995, 0.2097, 0.9995, 0.2097, 0.9928, 0.6824, 0.9928, 0.6824, 0.9995, 0.6328, 0.9995, 0.6328, 0.9928, 0.6135, 0.9928, 0.6135, 0.9995, 0.5638, 0.9995, 0.5638, 0.9928, 0.7513, 0.9928, 0.7513, 0.9995, 0.7017, 0.9995, 0.7017, 0.9928, 0.7513, 0.975, 0.7513, 0.9845, 0.7017, 0.9845, 0.7017, 0.975, 0.6135, 0.975, 0.6135, 0.9845, 0.5638, 0.9845, 0.5638, 0.975, 0.6824, 0.975, 0.6824, 0.9845, 0.6328, 0.9845, 0.6328, 0.975, 0.2317, 0.975, 0.2317, 0.9845, 0.2097, 0.9845, 0.2097, 0.975, 0.2317, 0.9845, 0.2317, 0.9928, 0.2097, 0.9928, 0.2097, 0.9845, 0.2317, 0.9616, 0.2317, 0.9666, 0.2097, 0.9666, 0.2097, 0.9616, 0.6824, 0.9616, 0.6824, 0.9666, 0.6328, 0.9666, 0.6328, 0.9616, 0.6135, 0.9616, 0.6135, 0.9666, 0.5638, 0.9666, 0.5638, 0.9616, 0.7513, 0.9616, 0.7513, 0.9666, 0.7017, 0.9666, 0.7017, 0.9616, 0.2317, 0.9711, 0.2317, 0.975, 0.2097, 0.975, 0.2097, 0.9711, 0.2317, 0.9666, 0.2317, 0.9711, 0.2097, 0.9711, 0.2097, 0.9666, 0.7885, 0.9666, 0.7885, 0.9711, 0.7513, 0.9711, 0.7513, 0.9666, 0.7885, 0.9711, 0.7885, 0.975, 0.7513, 0.975, 0.7513, 0.9711, 0.7885, 0.9616, 0.7885, 0.9666, 0.7513, 0.9666, 0.7513, 0.9616, 0.7885, 0.9845, 0.7885, 0.9928, 0.7513, 0.9928, 0.7513, 0.9845, 0.7885, 0.975, 0.7885, 0.9845, 0.7513, 0.9845, 0.7513, 0.975, 0.7885, 0.9928, 0.7885, 0.9995, 0.7513, 0.9995, 0.7513, 0.9928, 0.7017, 0.9666, 0.7017, 0.9711, 0.6824, 0.9711, 0.6824, 0.9666, 0.7017, 0.9711, 0.7017, 0.975, 0.6824, 0.975, 0.6824, 0.9711, 0.7017, 0.9616, 0.7017, 0.9666, 0.6824, 0.9666, 0.6824, 0.9616, 0.7017, 0.9845, 0.7017, 0.9928, 0.6824, 0.9928, 0.6824, 0.9845, 0.7017, 0.975, 0.7017, 0.9845, 0.6824, 0.9845, 0.6824, 0.975, 0.7017, 0.9928, 0.7017, 0.9995, 0.6824, 0.9995, 0.6824, 0.9928, 0.6328, 0.9666, 0.6328, 0.9711, 0.6135, 0.9711, 0.6135, 0.9666, 0.6328, 0.9711, 0.6328, 0.975, 0.6135, 0.975, 0.6135, 0.9711, 0.6328, 0.9616, 0.6328, 0.9666, 0.6135, 0.9666, 0.6135, 0.9616, 0.6328, 0.9845, 0.6328, 0.9928, 0.6135, 0.9928, 0.6135, 0.9845, 0.6328, 0.975, 0.6328, 0.9845, 0.6135, 0.9845, 0.6135, 0.975, 0.6328, 0.9928, 0.6328, 0.9995, 0.6135, 0.9995, 0.6135, 0.9928, 0.4756, 0.9666, 0.4756, 0.9711, 0.426, 0.9711, 0.426, 0.9666, 0.4756, 0.9616, 0.4756, 0.9666, 0.426, 0.9666, 0.426, 0.9616, 0.4756, 0.975, 0.4756, 0.9845, 0.426, 0.9845, 0.426, 0.975, 0.4756, 0.9928, 0.4756, 0.9995, 0.426, 0.9995, 0.426, 0.9928, 0.5487, 0.9928, 0.5487, 0.9995, 0.4991, 0.9995, 0.4991, 0.9928, 0.5487, 0.975, 0.5487, 0.9845, 0.4991, 0.9845, 0.4991, 0.975, 0.5487, 0.9616, 0.5487, 0.9666, 0.4991, 0.9666, 0.4991, 0.9616, 0.5638, 0.9666, 0.5638, 0.9711, 0.5487, 0.9711, 0.5487, 0.9666, 0.5638, 0.9711, 0.5638, 0.975, 0.5487, 0.975, 0.5487, 0.9711, 0.5638, 0.9616, 0.5638, 0.9666, 0.5487, 0.9666, 0.5487, 0.9616, 0.5638, 0.9845, 0.5638, 0.9928, 0.5487, 0.9928, 0.5487, 0.9845, 0.5638, 0.975, 0.5638, 0.9845, 0.5487, 0.9845, 0.5487, 0.975, 0.5638, 0.9928, 0.5638, 0.9995, 0.5487, 0.9995, 0.5487, 0.9928, 0.4991, 0.9928, 0.4991, 0.9995, 0.4756, 0.9995, 0.4756, 0.9928, 0.4991, 0.975, 0.4991, 0.9845, 0.4756, 0.9845, 0.4756, 0.975, 0.4991, 0.9845, 0.4991, 0.9928, 0.4756, 0.9928, 0.4756, 0.9845, 0.4991, 0.9616, 0.4991, 0.9666, 0.4756, 0.9666, 0.4756, 0.9616, 0.4991, 0.9711, 0.4991, 0.975, 0.4756, 0.975, 0.4756, 0.9711, 0.4991, 0.9666, 0.4991, 0.9711, 0.4756, 0.9711, 0.4756, 0.9666, 0.3805, 0.9666, 0.3805, 0.9711, 0.3557, 0.9711, 0.3557, 0.9666, 0.3805, 0.9616, 0.3805, 0.9666, 0.3557, 0.9666, 0.3557, 0.9616, 0.3805, 0.975, 0.3805, 0.9845, 0.3557, 0.9845, 0.3557, 0.975, 0.3805, 0.9928, 0.3805, 0.9995, 0.3557, 0.9995, 0.3557, 0.9928, 0.426, 0.9928, 0.426, 0.9995, 0.3805, 0.9995, 0.3805, 0.9928, 0.426, 0.975, 0.426, 0.9845, 0.3805, 0.9845, 0.3805, 0.975, 0.426, 0.9845, 0.426, 0.9928, 0.3805, 0.9928, 0.3805, 0.9845, 0.426, 0.9616, 0.426, 0.9666, 0.3805, 0.9666, 0.3805, 0.9616, 0.426, 0.9711, 0.426, 0.975, 0.3805, 0.975, 0.3805, 0.9711, 0.426, 0.9666, 0.426, 0.9711, 0.3805, 0.9711, 0.3805, 0.9666, 0.3557, 0.9666, 0.3557, 0.9711, 0.3227, 0.9711, 0.3227, 0.9666, 0.3557, 0.9711, 0.3557, 0.975, 0.3227, 0.975, 0.3227, 0.9711, 0.3557, 0.9616, 0.3557, 0.9666, 0.3227, 0.9666, 0.3227, 0.9616, 0.3557, 0.9845, 0.3557, 0.9928, 0.3227, 0.9928, 0.3227, 0.9845, 0.3557, 0.975, 0.3557, 0.9845, 0.3227, 0.9845, 0.3227, 0.975, 0.3557, 0.9928, 0.3557, 0.9995, 0.3227, 0.9995, 0.3227, 0.9928, 0.2979, 0.9666, 0.2979, 0.9711, 0.2813, 0.9711, 0.2813, 0.9666, 0.2979, 0.9711, 0.2979, 0.975, 0.2813, 0.975, 0.2813, 0.9711, 0.2979, 0.9616, 0.2979, 0.9666, 0.2813, 0.9666, 0.2813, 0.9616, 0.2979, 0.9845, 0.2979, 0.9928, 0.2813, 0.9928, 0.2813, 0.9845, 0.2979, 0.975, 0.2979, 0.9845, 0.2813, 0.9845, 0.2813, 0.975, 0.2979, 0.9928, 0.2979, 0.9995, 0.2813, 0.9995, 0.2813, 0.9928, 0.3227, 0.9928, 0.3227, 0.9995, 0.2979, 0.9995, 0.2979, 0.9928, 0.3227, 0.975, 0.3227, 0.9845, 0.2979, 0.9845, 0.2979, 0.975, 0.3227, 0.9616, 0.3227, 0.9666, 0.2979, 0.9666, 0.2979, 0.9616, 0.3227, 0.9666, 0.3227, 0.9711, 0.2979, 0.9711, 0.2979, 0.9666, 0.2813, 0.9666, 0.2813, 0.9711, 0.2317, 0.9711, 0.2317, 0.9666, 0.2813, 0.9616, 0.2813, 0.9666, 0.2317, 0.9666, 0.2317, 0.9616, 0.2813, 0.975, 0.2813, 0.9845, 0.2317, 0.9845, 0.2317, 0.975, 0.2813, 0.9928, 0.2813, 0.9995, 0.2317, 0.9995, 0.2317, 0.9928])
me_cube_009.materials.append(mat_material)
me_cube_009.use_mirror_vertex_groups = False
me_cube_009.update()
me_cube_011 = bpy.data.meshes.new('Cube.011')
me_cube_011.from_pydata([(-30.0, 11.7, 4.1), (-30.0, 11.7, 5.6), (-30.0, 9.9, 4.1), (-30.0, 9.9, 5.6), (-29.9, 11.7, 5.6), (-29.9, 11.7, 4.11), (-29.9, 9.9, 4.11), (-29.9, 9.9, 5.6), (-30.02, 9.9, 4.08), (-30.02, 11.7, 4.08), (-30.02, 9.9, 4.09), (-30.01, 9.9, 4.099), (-30.02, 9.9, 4.096), (-30.01, 11.7, 4.099), (-30.02, 11.7, 4.09), (-30.02, 11.7, 4.096)], [], [(5, 6, 7, 4), (3, 1, 4, 7), (2, 3, 7, 6), (1, 0, 5, 4), (14, 10, 8, 9), (0, 5, 6, 2), (10, 14, 15, 12), (12, 15, 13, 11), (0, 2, 11, 13)])
_uv = me_cube_011.uv_layers.new(name='UVMap')
_uv.uv.foreach_set('vector', [0.007693, 0.8799, 0.0959, 0.8798, 0.09584, 0.9532, 0.007729, 0.9532, 0.1032, 0.9606, 0.0004022, 0.9605, 0.007729, 0.9532, 0.09584, 0.9532, 0.1031, 0.8726, 0.1032, 0.9606, 0.09584, 0.9532, 0.0959, 0.8798, 0.0004022, 0.9605, 0.0003969, 0.8724, 0.007693, 0.8799, 0.007729, 0.9532, 0.0, 0.0, 0.0, 0.0, 0.0, 0.0, 0.0, 0.0, 0.0003969, 0.8724, 0.007693, 0.8799, 0.0959, 0.8798, 0.1031, 0.8726, 0.0, 0.0, 0.0, 0.0, 0.0, 0.0, 0.0, 0.0, 0.0, 0.0, 0.0, 0.0, 0.0, 0.0, 0.0, 0.0, 0.0, 0.0, 0.0, 0.0, 0.0, 0.0, 0.0, 0.0])
me_cube_011.materials.append(mat_material)
me_cube_011.use_mirror_vertex_groups = False
me_cube_011.update()
me_cube_013 = bpy.data.meshes.new('Cube.013')
me_cube_013.from_pydata([(-30.0, 4.65, 4.1), (-30.0, 4.65, 5.6), (-30.0, 2.85, 4.1), (-30.0, 2.85, 5.6), (-29.9, 4.65, 5.6), (-29.9, 4.65, 4.11), (-29.9, 2.85, 4.11), (-29.9, 2.85, 5.6), (-30.02, 2.85, 4.08), (-30.02, 4.65, 4.08), (-30.02, 2.85, 4.09), (-30.01, 2.85, 4.099), (-30.02, 2.85, 4.096), (-30.01, 4.65, 4.099), (-30.02, 4.65, 4.09), (-30.02, 4.65, 4.096)], [], [(5, 6, 7, 4), (3, 1, 4, 7), (2, 3, 7, 6), (1, 0, 5, 4), (14, 10, 8, 9), (0, 5, 6, 2), (10, 14, 15, 12), (12, 15, 13, 11), (0, 2, 11, 13)])
_uv = me_cube_013.uv_layers.new(name='UVMap')
_uv.uv.foreach_set('vector', [0.007756, 0.8798, 0.0958, 0.8798, 0.0958, 0.9532, 0.007756, 0.9532, 0.1034, 0.9608, 6.661e-05, 0.9608, 0.007756, 0.9532, 0.0958, 0.9532, 0.1034, 0.8722, 0.1034, 0.9608, 0.0958, 0.9532, 0.0958, 0.8798, 6.661e-05, 0.9608, 6.661e-05, 0.8722, 0.007756, 0.8798, 0.007756, 0.9532, 0.0, 0.0, 0.0, 0.0, 0.0, 0.0, 0.0, 0.0, 6.661e-05, 0.8722, 0.007756, 0.8798, 0.0958, 0.8798, 0.1034, 0.8722, 0.0, 0.0, 0.0, 0.0, 0.0, 0.0, 0.0, 0.0, 0.0, 0.0, 0.0, 0.0, 0.0, 0.0, 0.0, 0.0, 0.0, 0.0, 0.0, 0.0, 0.0, 0.0, 0.0, 0.0])
me_cube_013.materials.append(mat_material)
me_cube_013.use_mirror_vertex_groups = False
me_cube_013.update()
me_cube_014 = bpy.data.meshes.new('Cube.014')
me_cube_014.from_pydata([(-30.0, -5.35, 4.1), (-30.0, -5.35, 5.6), (-30.0, -7.15, 4.1), (-30.0, -7.15, 5.6), (-29.9, -5.35, 5.6), (-29.9, -5.35, 4.11), (-29.9, -7.15, 4.11), (-29.9, -7.15, 5.6), (-30.02, -7.15, 4.08), (-30.02, -5.35, 4.08), (-30.02, -7.15, 4.09), (-30.01, -7.15, 4.099), (-30.02, -7.15, 4.096), (-30.01, -5.35, 4.099), (-30.02, -5.35, 4.09), (-30.02, -5.35, 4.096)], [], [(5, 6, 7, 4), (3, 1, 4, 7), (2, 3, 7, 6), (1, 0, 5, 4), (14, 10, 8, 9), (0, 5, 6, 2), (10, 14, 15, 12), (12, 15, 13, 11), (0, 2, 11, 13)])
_uv = me_cube_014.uv_layers.new(name='UVMap')
_uv.uv.foreach_set('vector', [0.007716, 0.8799, 0.09582, 0.8799, 0.09582, 0.9533, 0.007716, 0.9533, 0.1034, 0.9609, 0.0001327, 0.9609, 0.007716, 0.9533, 0.09582, 0.9533, 0.1034, 0.8723, 0.1034, 0.9609, 0.09582, 0.9533, 0.09582, 0.8799, 0.0001327, 0.9609, 0.0001327, 0.8723, 0.007716, 0.8799, 0.007716, 0.9533, 0.0, 0.0, 0.0, 0.0, 0.0, 0.0, 0.0, 0.0, 0.0001327, 0.8723, 0.007716, 0.8799, 0.09582, 0.8799, 0.1034, 0.8723, 0.0, 0.0, 0.0, 0.0, 0.0, 0.0, 0.0, 0.0, 0.0, 0.0, 0.0, 0.0, 0.0, 0.0, 0.0, 0.0, 0.0, 0.0, 0.0, 0.0, 0.0, 0.0, 0.0, 0.0])
me_cube_014.materials.append(mat_material)
me_cube_014.use_mirror_vertex_groups = False
me_cube_014.update()
me_cube_015 = bpy.data.meshes.new('Cube.015')
me_cube_015.from_pydata([(-30.0, -2.85, 4.1), (-30.0, -2.85, 5.6), (-30.0, -4.65, 4.1), (-30.0, -4.65, 5.6), (-29.9, -2.85, 5.6), (-29.9, -2.85, 4.11), (-29.9, -4.65, 4.11), (-29.9, -4.65, 5.6), (-30.02, -4.65, 4.08), (-30.02, -2.85, 4.08), (-30.02, -4.65, 4.09), (-30.01, -4.65, 4.099), (-30.02, -4.65, 4.096), (-30.01, -2.85, 4.099), (-30.02, -2.85, 4.09), (-30.02, -2.85, 4.096)], [], [(5, 6, 7, 4), (3, 1, 4, 7), (2, 3, 7, 6), (1, 0, 5, 4), (14, 10, 8, 9), (0, 5, 6, 2), (10, 14, 15, 12), (12, 15, 13, 11), (0, 2, 11, 13)])
_uv = me_cube_015.uv_layers.new(name='UVMap')
_uv.uv.foreach_set('vector', [0.007686, 0.8798, 0.0959, 0.8798, 0.0959, 0.9532, 0.007686, 0.9532, 0.1034, 0.9608, 0.0001187, 0.9608, 0.007686, 0.9532, 0.0959, 0.9532, 0.1034, 0.8722, 0.1034, 0.9608, 0.0959, 0.9532, 0.0959, 0.8798, 0.0001187, 0.9608, 0.0001187, 0.8722, 0.007686, 0.8798, 0.007686, 0.9532, 0.0, 0.0, 0.0, 0.0, 0.0, 0.0, 0.0, 0.0, 0.0001187, 0.8722, 0.007686, 0.8798, 0.0959, 0.8798, 0.1034, 0.8722, 0.0, 0.0, 0.0, 0.0, 0.0, 0.0, 0.0, 0.0, 0.0, 0.0, 0.0, 0.0, 0.0, 0.0, 0.0, 0.0, 0.0, 0.0, 0.0, 0.0, 0.0, 0.0, 0.0, 0.0])
me_cube_015.materials.append(mat_material)
me_cube_015.use_mirror_vertex_groups = False
me_cube_015.update()
me_cube_016 = bpy.data.meshes.new('Cube.016')
me_cube_016.from_pydata([(-30.0, -0.35, 4.1), (-30.0, -0.35, 5.6), (-30.0, -2.15, 4.1), (-30.0, -2.15, 5.6), (-29.9, -0.35, 5.6), (-29.9, -0.35, 4.11), (-29.9, -2.15, 4.11), (-29.9, -2.15, 5.6), (-30.02, -2.15, 4.08), (-30.02, -0.35, 4.08), (-30.02, -2.15, 4.09), (-30.01, -2.15, 4.099), (-30.02, -2.15, 4.096), (-30.01, -0.35, 4.099), (-30.02, -0.35, 4.09), (-30.02, -0.35, 4.096)], [], [(5, 6, 7, 4), (3, 1, 4, 7), (2, 3, 7, 6), (1, 0, 5, 4), (14, 10, 8, 9), (0, 5, 6, 2), (10, 14, 15, 12), (12, 15, 13, 11), (0, 2, 11, 13)])
_uv = me_cube_016.uv_layers.new(name='UVMap')
_uv.uv.foreach_set('vector', [0.007785, 0.8798, 0.09579, 0.8798, 0.09579, 0.9533, 0.007785, 0.9533, 0.1034, 0.9608, 0.0003055, 0.9608, 0.007785, 0.9533, 0.09579, 0.9533, 0.1034, 0.8723, 0.1034, 0.9608, 0.09579, 0.9533, 0.09579, 0.8798, 0.0003055, 0.9608, 0.0003055, 0.8723, 0.007785, 0.8798, 0.007785, 0.9533, 0.0, 0.0, 0.0, 0.0, 0.0, 0.0, 0.0, 0.0, 0.0003055, 0.8723, 0.007785, 0.8798, 0.09579, 0.8798, 0.1034, 0.8723, 0.0, 0.0, 0.0, 0.0, 0.0, 0.0, 0.0, 0.0, 0.0, 0.0, 0.0, 0.0, 0.0, 0.0, 0.0, 0.0, 0.0, 0.0, 0.0, 0.0, 0.0, 0.0, 0.0, 0.0])
me_cube_016.materials.append(mat_material)
me_cube_016.use_mirror_vertex_groups = False
me_cube_016.update()
me_cube_017 = bpy.data.meshes.new('Cube.017')
me_cube_017.from_pydata([(-30.0, 2.0, 4.1), (-30.0, 2.0, 5.6), (-30.0, 0.2, 4.1), (-30.0, 0.2, 5.6), (-29.9, 2.0, 5.6), (-29.9, 2.0, 4.11), (-29.9, 0.2, 4.11), (-29.9, 0.2, 5.6), (-30.02, 0.2, 4.08), (-30.02, 2.0, 4.08), (-30.02, 0.2, 4.09), (-30.01, 0.2, 4.099), (-30.02, 0.2, 4.096), (-30.01, 2.0, 4.099), (-30.02, 2.0, 4.09), (-30.02, 2.0, 4.096)], [], [(5, 6, 7, 4), (3, 1, 4, 7), (2, 3, 7, 6), (1, 0, 5, 4), (14, 10, 8, 9), (0, 5, 6, 2), (10, 14, 15, 12), (12, 15, 13, 11), (0, 2, 11, 13)])
_uv = me_cube_017.uv_layers.new(name='UVMap')
_uv.uv.foreach_set('vector', [0.00773, 0.8797, 0.09587, 0.8797, 0.09587, 0.9533, 0.00773, 0.9533, 0.1034, 0.9608, 0.0001533, 0.9608, 0.00773, 0.9533, 0.09587, 0.9533, 0.1034, 0.8723, 0.1034, 0.9608, 0.09587, 0.9533, 0.09587, 0.8797, 0.0001533, 0.9608, 0.0001533, 0.8723, 0.00773, 0.8797, 0.00773, 0.9533, 0.0, 0.0, 0.0, 0.0, 0.0, 0.0, 0.0, 0.0, 0.0001533, 0.8723, 0.00773, 0.8797, 0.09587, 0.8797, 0.1034, 0.8723, 0.0, 0.0, 0.0, 0.0, 0.0, 0.0, 0.0, 0.0, 0.0, 0.0, 0.0, 0.0, 0.0, 0.0, 0.0, 0.0, 0.0, 0.0, 0.0, 0.0, 0.0, 0.0, 0.0, 0.0])
me_cube_017.materials.append(mat_material)
me_cube_017.use_mirror_vertex_groups = False
me_cube_017.update()
me_cube_018 = bpy.data.meshes.new('Cube.018')
me_cube_018.from_pydata([(-30.0, 2.0, 0.9), (-30.0, 2.0, 2.4), (-30.0, 0.2, 0.9), (-30.0, 0.2, 2.4), (-29.9, 2.0, 2.4), (-29.9, 2.0, 0.91), (-29.9, 0.2, 0.91), (-29.9, 0.2, 2.4), (-30.02, 0.2, 0.88), (-30.02, 2.0, 0.88), (-30.02, 0.2, 0.89), (-30.01, 0.2, 0.8988), (-30.02, 0.2, 0.8959), (-30.01, 2.0, 0.8988), (-30.02, 2.0, 0.89), (-30.02, 2.0, 0.8959)], [], [(5, 6, 7, 4), (3, 1, 4, 7), (2, 3, 7, 6), (1, 0, 5, 4), (14, 10, 8, 9), (0, 5, 6, 2), (10, 14, 15, 12), (12, 15, 13, 11), (0, 2, 11, 13)])
_uv = me_cube_018.uv_layers.new(name='UVMap')
_uv.uv.foreach_set('vector', [0.0077, 0.8798, 0.09582, 0.8798, 0.09582, 0.9532, 0.0077, 0.9532, 0.1033, 0.9607, 0.0002793, 0.9607, 0.0077, 0.9532, 0.09582, 0.9532, 0.1033, 0.8724, 0.1033, 0.9607, 0.09582, 0.9532, 0.09582, 0.8798, 0.0002793, 0.9607, 0.0002793, 0.8724, 0.0077, 0.8798, 0.0077, 0.9532, 0.0, 0.0, 0.0, 0.0, 0.0, 0.0, 0.0, 0.0, 0.0002793, 0.8724, 0.0077, 0.8798, 0.09582, 0.8798, 0.1033, 0.8724, 0.0, 0.0, 0.0, 0.0, 0.0, 0.0, 0.0, 0.0, 0.0, 0.0, 0.0, 0.0, 0.0, 0.0, 0.0, 0.0, 0.0, 0.0, 0.0, 0.0, 0.0, 0.0, 0.0, 0.0])
me_cube_018.materials.append(mat_material)
me_cube_018.use_mirror_vertex_groups = False
me_cube_018.update()
me_cube_010 = bpy.data.meshes.new('Cube.010')
me_cube_010.from_pydata([(-30.0, -0.35, 0.9), (-30.0, -0.35, 2.4), (-30.0, -2.15, 0.9), (-30.0, -2.15, 2.4), (-29.9, -0.35, 2.4), (-29.9, -0.35, 0.91), (-29.9, -2.15, 0.91), (-29.9, -2.15, 2.4), (-30.02, -2.15, 0.88), (-30.02, -0.35, 0.88), (-30.02, -2.15, 0.89), (-30.01, -2.15, 0.8988), (-30.02, -2.15, 0.8959), (-30.01, -0.35, 0.8988), (-30.02, -0.35, 0.89), (-30.02, -0.35, 0.8959)], [], [(5, 6, 7, 4), (3, 1, 4, 7), (2, 3, 7, 6), (1, 0, 5, 4), (14, 10, 8, 9), (0, 5, 6, 2), (10, 14, 15, 12), (12, 15, 13, 11), (0, 2, 11, 13)])
_uv = me_cube_010.uv_layers.new(name='UVMap')
_uv.uv.foreach_set('vector', [0.0077, 0.8797, 0.09578, 0.8797, 0.09578, 0.9533, 0.0077, 0.9533, 0.1034, 0.9606, 9.712e-05, 0.9606, 0.0077, 0.9533, 0.09578, 0.9533, 0.1034, 0.8724, 0.1034, 0.9606, 0.09578, 0.9533, 0.09578, 0.8797, 9.712e-05, 0.9606, 9.712e-05, 0.8724, 0.0077, 0.8797, 0.0077, 0.9533, 0.0, 0.0, 0.0, 0.0, 0.0, 0.0, 0.0, 0.0, 9.712e-05, 0.8724, 0.0077, 0.8797, 0.09578, 0.8797, 0.1034, 0.8724, 0.0, 0.0, 0.0, 0.0, 0.0, 0.0, 0.0, 0.0, 0.0, 0.0, 0.0, 0.0, 0.0, 0.0, 0.0, 0.0, 0.0, 0.0, 0.0, 0.0, 0.0, 0.0, 0.0, 0.0])
me_cube_010.materials.append(mat_material)
me_cube_010.use_mirror_vertex_groups = False
me_cube_010.update()
me_cube_012 = bpy.data.meshes.new('Cube.012')
me_cube_012.from_pydata([(-30.0, -2.85, 0.9), (-30.0, -2.85, 2.4), (-30.0, -4.65, 0.9), (-30.0, -4.65, 2.4), (-29.9, -2.85, 2.4), (-29.9, -2.85, 0.91), (-29.9, -4.65, 0.91), (-29.9, -4.65, 2.4), (-30.02, -4.65, 0.88), (-30.02, -2.85, 0.88), (-30.02, -4.65, 0.89), (-30.01, -4.65, 0.8988), (-30.02, -4.65, 0.8959), (-30.01, -2.85, 0.8988), (-30.02, -2.85, 0.89), (-30.02, -2.85, 0.8959)], [], [(5, 6, 7, 4), (3, 1, 4, 7), (2, 3, 7, 6), (1, 0, 5, 4), (14, 10, 8, 9), (0, 5, 6, 2), (10, 14, 15, 12), (12, 15, 13, 11), (0, 2, 11, 13)])
_uv = me_cube_012.uv_layers.new(name='UVMap')
_uv.uv.foreach_set('vector', [0.007678, 0.8797, 0.09587, 0.8797, 0.09587, 0.9533, 0.007678, 0.9533, 0.1034, 0.9607, 0.0002738, 0.9607, 0.007678, 0.9533, 0.09587, 0.9533, 0.1034, 0.8724, 0.1034, 0.9607, 0.09587, 0.9533, 0.09587, 0.8797, 0.0002738, 0.9607, 0.0002738, 0.8724, 0.007678, 0.8797, 0.007678, 0.9533, 0.0, 0.0, 0.0, 0.0, 0.0, 0.0, 0.0, 0.0, 0.0002738, 0.8724, 0.007678, 0.8797, 0.09587, 0.8797, 0.1034, 0.8724, 0.0, 0.0, 0.0, 0.0, 0.0, 0.0, 0.0, 0.0, 0.0, 0.0, 0.0, 0.0, 0.0, 0.0, 0.0, 0.0, 0.0, 0.0, 0.0, 0.0, 0.0, 0.0, 0.0, 0.0])
me_cube_012.materials.append(mat_material)
me_cube_012.use_mirror_vertex_groups = False
me_cube_012.update()
me_cube_019 = bpy.data.meshes.new('Cube.019')
me_cube_019.from_pydata([(-30.0, -5.35, 0.9), (-30.0, -5.35, 2.4), (-30.0, -7.15, 0.9), (-30.0, -7.15, 2.4), (-29.9, -5.35, 2.4), (-29.9, -5.35, 0.91), (-29.9, -7.15, 0.91), (-29.9, -7.15, 2.4), (-30.02, -7.15, 0.88), (-30.02, -5.35, 0.88), (-30.02, -7.15, 0.89), (-30.01, -7.15, 0.8988), (-30.02, -7.15, 0.8959), (-30.01, -5.35, 0.8988), (-30.02, -5.35, 0.89), (-30.02, -5.35, 0.8959)], [], [(5, 6, 7, 4), (3, 1, 4, 7), (2, 3, 7, 6), (1, 0, 5, 4), (14, 10, 8, 9), (0, 5, 6, 2), (10, 14, 15, 12), (12, 15, 13, 11), (0, 2, 11, 13)])
_uv = me_cube_019.uv_layers.new(name='UVMap')
_uv.uv.foreach_set('vector', [0.007715, 0.8798, 0.09585, 0.8798, 0.09585, 0.9533, 0.007715, 0.9533, 0.1034, 0.9607, 0.0001491, 0.9607, 0.007715, 0.9533, 0.09585, 0.9533, 0.1034, 0.8723, 0.1034, 0.9607, 0.09585, 0.9533, 0.09585, 0.8798, 0.0001491, 0.9607, 0.0001491, 0.8723, 0.007715, 0.8798, 0.007715, 0.9533, 0.0, 0.0, 0.0, 0.0, 0.0, 0.0, 0.0, 0.0, 0.0001491, 0.8723, 0.007715, 0.8798, 0.09585, 0.8798, 0.1034, 0.8723, 0.0, 0.0, 0.0, 0.0, 0.0, 0.0, 0.0, 0.0, 0.0, 0.0, 0.0, 0.0, 0.0, 0.0, 0.0, 0.0, 0.0, 0.0, 0.0, 0.0, 0.0, 0.0, 0.0, 0.0])
me_cube_019.materials.append(mat_material)
me_cube_019.use_mirror_vertex_groups = False
me_cube_019.update()
me_cube_020 = bpy.data.meshes.new('Cube.020')
me_cube_020.from_pydata([(-30.0, 9.3, 4.1), (-30.0, 9.3, 5.6), (-30.0, 8.4, 4.1), (-30.0, 8.4, 5.6), (-29.9, 9.3, 5.6), (-29.9, 9.3, 4.11), (-29.9, 8.4, 4.11), (-29.9, 8.4, 5.6), (-30.02, 8.4, 4.08), (-30.02, 9.3, 4.08), (-30.02, 8.4, 4.09), (-30.01, 8.4, 4.099), (-30.02, 8.4, 4.096), (-30.01, 9.3, 4.099), (-30.02, 9.3, 4.09), (-30.02, 9.3, 4.096)], [], [(5, 6, 7, 4), (3, 1, 4, 7), (2, 3, 7, 6), (1, 0, 5, 4), (14, 10, 8, 9), (0, 5, 6, 2), (10, 14, 15, 12), (12, 15, 13, 11), (0, 2, 11, 13)])
_uv = me_cube_020.uv_layers.new(name='UVMap')
_uv.uv.foreach_set('vector', [0.1035, 0.8799, 0.1486, 0.8799, 0.1486, 0.9532, 0.1035, 0.9532, 0.1561, 0.9608, 0.0959, 0.9608, 0.1035, 0.9532, 0.1486, 0.9532, 0.1561, 0.8724, 0.1561, 0.9608, 0.1486, 0.9532, 0.1486, 0.8799, 0.0959, 0.9608, 0.0959, 0.8724, 0.1035, 0.8799, 0.1035, 0.9532, 0.0, 0.0, 0.0, 0.0, 0.0, 0.0, 0.0, 0.0, 0.0959, 0.8724, 0.1035, 0.8799, 0.1486, 0.8799, 0.1561, 0.8724, 0.0, 0.0, 0.0, 0.0, 0.0, 0.0, 0.0, 0.0, 0.0, 0.0, 0.0, 0.0, 0.0, 0.0, 0.0, 0.0, 0.0, 0.0, 0.0, 0.0, 0.0, 0.0, 0.0, 0.0])
me_cube_020.materials.append(mat_material)
me_cube_020.use_mirror_vertex_groups = False
me_cube_020.update()
me_cube_021 = bpy.data.meshes.new('Cube.021')
me_cube_021.from_pydata([(-30.0, 7.2, 4.1), (-30.0, 7.2, 5.6), (-30.0, 6.3, 4.1), (-30.0, 6.3, 5.6), (-29.9, 7.2, 5.6), (-29.9, 7.2, 4.11), (-29.9, 6.3, 4.11), (-29.9, 6.3, 5.6), (-30.02, 6.3, 4.08), (-30.02, 7.2, 4.08), (-30.02, 6.3, 4.09), (-30.01, 6.3, 4.099), (-30.02, 6.3, 4.096), (-30.01, 7.2, 4.099), (-30.02, 7.2, 4.09), (-30.02, 7.2, 4.096)], [], [(5, 6, 7, 4), (3, 1, 4, 7), (2, 3, 7, 6), (1, 0, 5, 4), (14, 10, 8, 9), (0, 5, 6, 2), (10, 14, 15, 12), (12, 15, 13, 11), (0, 2, 11, 13)])
_uv = me_cube_021.uv_layers.new(name='UVMap')
_uv.uv.foreach_set('vector', [0.1035, 0.8799, 0.1485, 0.8799, 0.1485, 0.9532, 0.1035, 0.9532, 0.1561, 0.9607, 0.096, 0.9607, 0.1035, 0.9532, 0.1485, 0.9532, 0.1561, 0.8724, 0.1561, 0.9607, 0.1485, 0.9532, 0.1485, 0.8799, 0.096, 0.9607, 0.096, 0.8724, 0.1035, 0.8799, 0.1035, 0.9532, 0.0, 0.0, 0.0, 0.0, 0.0, 0.0, 0.0, 0.0, 0.096, 0.8724, 0.1035, 0.8799, 0.1485, 0.8799, 0.1561, 0.8724, 0.0, 0.0, 0.0, 0.0, 0.0, 0.0, 0.0, 0.0, 0.0, 0.0, 0.0, 0.0, 0.0, 0.0, 0.0, 0.0, 0.0, 0.0, 0.0, 0.0, 0.0, 0.0, 0.0, 0.0])
me_cube_021.materials.append(mat_material)
me_cube_021.use_mirror_vertex_groups = False
me_cube_021.update()
me_cube_022 = bpy.data.meshes.new('Cube.022')
me_cube_022.from_pydata([(-30.0, 11.7, 1.7), (-30.0, 11.7, 2.4), (-30.0, 9.9, 1.7), (-30.0, 9.9, 2.4), (-29.9, 11.7, 2.4), (-29.9, 11.7, 1.71), (-29.9, 9.9, 1.71), (-29.9, 9.9, 2.4), (-30.02, 9.9, 1.68), (-30.02, 11.7, 1.68), (-30.02, 9.9, 1.69), (-30.01, 9.9, 1.699), (-30.02, 9.9, 1.696), (-30.01, 11.7, 1.699), (-30.02, 11.7, 1.69), (-30.02, 11.7, 1.696)], [], [(5, 6, 7, 4), (3, 1, 4, 7), (2, 3, 7, 6), (1, 0, 5, 4), (14, 10, 8, 9), (0, 5, 6, 2), (10, 14, 15, 12), (12, 15, 13, 11), (0, 2, 11, 13)])
_uv = me_cube_022.uv_layers.new(name='UVMap')
_uv.uv.foreach_set('vector', [0.007941, 0.8361, 0.09558, 0.8361, 0.09563, 0.8721, 0.008028, 0.872, 0.1032, 0.8795, 0.0002144, 0.8797, 0.008028, 0.872, 0.09563, 0.8721, 0.1032, 0.8285, 0.1032, 0.8795, 0.09563, 0.8721, 0.09558, 0.8361, 0.0002144, 0.8797, 0.0002144, 0.8285, 0.007941, 0.8361, 0.008028, 0.872, 0.0, 0.0, 0.0, 0.0, 0.0, 0.0, 0.0, 0.0, 0.0002144, 0.8285, 0.007941, 0.8361, 0.09558, 0.8361, 0.1032, 0.8285, 0.0, 0.0, 0.0, 0.0, 0.0, 0.0, 0.0, 0.0, 0.0, 0.0, 0.0, 0.0, 0.0, 0.0, 0.0, 0.0, 0.0, 0.0, 0.0, 0.0, 0.0, 0.0, 0.0, 0.0])
me_cube_022.materials.append(mat_material)
me_cube_022.use_mirror_vertex_groups = False
me_cube_022.update()
me_cube_023 = bpy.data.meshes.new('Cube.023')
me_cube_023.from_pydata([(-30.0, 4.65, 1.7), (-30.0, 4.65, 2.4), (-30.0, 2.85, 1.7), (-30.0, 2.85, 2.4), (-29.9, 4.65, 2.4), (-29.9, 4.65, 1.71), (-29.9, 2.85, 1.71), (-29.9, 2.85, 2.4), (-30.02, 2.85, 1.68), (-30.02, 4.65, 1.68), (-30.02, 2.85, 1.69), (-30.01, 2.85, 1.699), (-30.02, 2.85, 1.696), (-30.01, 4.65, 1.699), (-30.02, 4.65, 1.69), (-30.02, 4.65, 1.696)], [], [(5, 6, 7, 4), (3, 1, 4, 7), (2, 3, 7, 6), (1, 0, 5, 4), (14, 10, 8, 9), (0, 5, 6, 2), (10, 14, 15, 12), (12, 15, 13, 11), (0, 2, 11, 13)])
_uv = me_cube_023.uv_layers.new(name='UVMap')
_uv.uv.foreach_set('vector', [0.007796, 0.8359, 0.09577, 0.8359, 0.09577, 0.8722, 0.007796, 0.8722, 0.1033, 0.8796, 0.0001319, 0.8796, 0.007796, 0.8722, 0.09577, 0.8722, 0.1033, 0.8283, 0.1033, 0.8796, 0.09577, 0.8722, 0.09577, 0.8359, 0.0001319, 0.8796, 0.0001319, 0.8283, 0.007796, 0.8359, 0.007796, 0.8722, 0.0, 0.0, 0.0, 0.0, 0.0, 0.0, 0.0, 0.0, 0.0001319, 0.8283, 0.007796, 0.8359, 0.09577, 0.8359, 0.1033, 0.8283, 0.0, 0.0, 0.0, 0.0, 0.0, 0.0, 0.0, 0.0, 0.0, 0.0, 0.0, 0.0, 0.0, 0.0, 0.0, 0.0, 0.0, 0.0, 0.0, 0.0, 0.0, 0.0, 0.0, 0.0])
me_cube_023.materials.append(mat_material)
me_cube_023.use_mirror_vertex_groups = False
me_cube_023.update()
me_cube_024 = bpy.data.meshes.new('Cube.024')
me_cube_024.from_pydata([(-30.0, 9.3, 1.7), (-30.0, 9.3, 2.4), (-30.0, 8.4, 1.7), (-30.0, 8.4, 2.4), (-29.9, 9.3, 2.4), (-29.9, 9.3, 1.71), (-29.9, 8.4, 1.71), (-29.9, 8.4, 2.4), (-30.02, 8.4, 1.68), (-30.02, 9.3, 1.68), (-30.02, 8.4, 1.69), (-30.01, 8.4, 1.699), (-30.02, 8.4, 1.696), (-30.01, 9.3, 1.699), (-30.02, 9.3, 1.69), (-30.02, 9.3, 1.696)], [], [(5, 6, 7, 4), (3, 1, 4, 7), (2, 3, 7, 6), (1, 0, 5, 4), (14, 10, 8, 9), (0, 5, 6, 2), (10, 14, 15, 12), (12, 15, 13, 11), (0, 2, 11, 13)])
_uv = me_cube_024.uv_layers.new(name='UVMap')
_uv.uv.foreach_set('vector', [0.1036, 0.8362, 0.1484, 0.8362, 0.1484, 0.8721, 0.1036, 0.8721, 0.156, 0.8796, 0.09607, 0.8797, 0.1036, 0.8721, 0.1484, 0.8721, 0.156, 0.8285, 0.156, 0.8796, 0.1484, 0.8721, 0.1484, 0.8362, 0.09607, 0.8797, 0.09607, 0.8285, 0.1036, 0.8362, 0.1036, 0.8721, 0.0, 0.0, 0.0, 0.0, 0.0, 0.0, 0.0, 0.0, 0.09607, 0.8285, 0.1036, 0.8362, 0.1484, 0.8362, 0.156, 0.8285, 0.0, 0.0, 0.0, 0.0, 0.0, 0.0, 0.0, 0.0, 0.0, 0.0, 0.0, 0.0, 0.0, 0.0, 0.0, 0.0, 0.0, 0.0, 0.0, 0.0, 0.0, 0.0, 0.0, 0.0])
me_cube_024.materials.append(mat_material)
me_cube_024.use_mirror_vertex_groups = False
me_cube_024.update()
me_cube_025 = bpy.data.meshes.new('Cube.025')
me_cube_025.from_pydata([(-30.0, 7.2, 1.7), (-30.0, 7.2, 2.4), (-30.0, 6.3, 1.7), (-30.0, 6.3, 2.4), (-29.9, 7.2, 2.4), (-29.9, 7.2, 1.71), (-29.9, 6.3, 1.71), (-29.9, 6.3, 2.4), (-30.02, 6.3, 1.68), (-30.02, 7.2, 1.68), (-30.02, 6.3, 1.69), (-30.01, 6.3, 1.699), (-30.02, 6.3, 1.696), (-30.01, 7.2, 1.699), (-30.02, 7.2, 1.69), (-30.02, 7.2, 1.696)], [], [(5, 6, 7, 4), (3, 1, 4, 7), (2, 3, 7, 6), (1, 0, 5, 4), (14, 10, 8, 9), (0, 5, 6, 2), (10, 14, 15, 12), (12, 15, 13, 11), (0, 2, 11, 13)])
_uv = me_cube_025.uv_layers.new(name='UVMap')
_uv.uv.foreach_set('vector', [0.1034, 0.8358, 0.1486, 0.8358, 0.1486, 0.8721, 0.1034, 0.8721, 0.1561, 0.8794, 0.09598, 0.8794, 0.1034, 0.8721, 0.1486, 0.8721, 0.1561, 0.8284, 0.1561, 0.8794, 0.1486, 0.8721, 0.1486, 0.8358, 0.09598, 0.8794, 0.09598, 0.8284, 0.1034, 0.8358, 0.1034, 0.8721, 0.0, 0.0, 0.0, 0.0, 0.0, 0.0, 0.0, 0.0, 0.09598, 0.8284, 0.1034, 0.8358, 0.1486, 0.8358, 0.1561, 0.8284, 0.0, 0.0, 0.0, 0.0, 0.0, 0.0, 0.0, 0.0, 0.0, 0.0, 0.0, 0.0, 0.0, 0.0, 0.0, 0.0, 0.0, 0.0, 0.0, 0.0, 0.0, 0.0, 0.0, 0.0])
me_cube_025.materials.append(mat_material)
me_cube_025.use_mirror_vertex_groups = False
me_cube_025.update()
me_cube_027 = bpy.data.meshes.new('Cube.027')
me_cube_027.from_pydata([(-27.5, 12.5, 4.1), (-27.5, 12.5, 5.6), (-29.3, 12.5, 4.1), (-29.3, 12.5, 5.6), (-27.5, 12.4, 5.6), (-27.5, 12.4, 4.11), (-29.3, 12.4, 4.11), (-29.3, 12.4, 5.6), (-29.3, 12.52, 4.08), (-27.5, 12.52, 4.08), (-29.3, 12.52, 4.09), (-29.3, 12.51, 4.099), (-29.3, 12.52, 4.096), (-27.5, 12.51, 4.099), (-27.5, 12.52, 4.09), (-27.5, 12.52, 4.096)], [], [(5, 6, 7, 4), (3, 1, 4, 7), (2, 3, 7, 6), (1, 0, 5, 4), (14, 10, 8, 9), (0, 5, 6, 2), (10, 14, 15, 12), (12, 15, 13, 11), (0, 2, 11, 13)])
_uv = me_cube_027.uv_layers.new(name='UVMap')
_uv.uv.foreach_set('vector', [0.007745, 0.8798, 0.09584, 0.8798, 0.09584, 0.9532, 0.007745, 0.9532, 0.1034, 0.9608, 0.0001885, 0.9608, 0.007745, 0.9532, 0.09584, 0.9532, 0.1034, 0.8722, 0.1034, 0.9608, 0.09584, 0.9532, 0.09584, 0.8798, 0.0001885, 0.9608, 0.0001885, 0.8722, 0.007745, 0.8798, 0.007745, 0.9532, 0.0, 0.0, 0.0, 0.0, 0.0, 0.0, 0.0, 0.0, 0.0001885, 0.8722, 0.007745, 0.8798, 0.09584, 0.8798, 0.1034, 0.8722, 0.0, 0.0, 0.0, 0.0, 0.0, 0.0, 0.0, 0.0, 0.0, 0.0, 0.0, 0.0, 0.0, 0.0, 0.0, 0.0, 0.0, 0.0, 0.0, 0.0, 0.0, 0.0, 0.0, 0.0])
me_cube_027.materials.append(mat_material)
me_cube_027.use_mirror_vertex_groups = False
me_cube_027.update()
me_cube_028 = bpy.data.meshes.new('Cube.028')
me_cube_028.from_pydata([(-23.4, 12.5, 4.1), (-23.4, 12.5, 5.6), (-25.2, 12.5, 4.1), (-25.2, 12.5, 5.6), (-23.4, 12.4, 5.6), (-23.4, 12.4, 4.11), (-25.2, 12.4, 4.11), (-25.2, 12.4, 5.6), (-25.2, 12.52, 4.08), (-23.4, 12.52, 4.08), (-25.2, 12.52, 4.09), (-25.2, 12.51, 4.099), (-25.2, 12.52, 4.096), (-23.4, 12.51, 4.099), (-23.4, 12.52, 4.09), (-23.4, 12.52, 4.096)], [], [(5, 6, 7, 4), (3, 1, 4, 7), (2, 3, 7, 6), (1, 0, 5, 4), (14, 10, 8, 9), (0, 5, 6, 2), (10, 14, 15, 12), (12, 15, 13, 11), (0, 2, 11, 13)])
_uv = me_cube_028.uv_layers.new(name='UVMap')
_uv.uv.foreach_set('vector', [0.007758, 0.8799, 0.09581, 0.8799, 0.09581, 0.9532, 0.007758, 0.9532, 0.1034, 0.9609, 0.0001126, 0.9609, 0.007758, 0.9532, 0.09581, 0.9532, 0.1034, 0.8723, 0.1034, 0.9609, 0.09581, 0.9532, 0.09581, 0.8799, 0.0001126, 0.9609, 0.0001126, 0.8723, 0.007758, 0.8799, 0.007758, 0.9532, 0.0, 0.0, 0.0, 0.0, 0.0, 0.0, 0.0, 0.0, 0.0001126, 0.8723, 0.007758, 0.8799, 0.09581, 0.8799, 0.1034, 0.8723, 0.0, 0.0, 0.0, 0.0, 0.0, 0.0, 0.0, 0.0, 0.0, 0.0, 0.0, 0.0, 0.0, 0.0, 0.0, 0.0, 0.0, 0.0, 0.0, 0.0, 0.0, 0.0, 0.0, 0.0])
me_cube_028.materials.append(mat_material)
me_cube_028.use_mirror_vertex_groups = False
me_cube_028.update()
me_cube_002 = bpy.data.meshes.new('Cube.002')
me_cube_002.from_pydata([(-23.8, 12.5, 2.2), (-22.7, 12.5, 2.2), (-22.7, 12.5, -1.788e-07), (-23.8, 12.5, -1.788e-07), (-22.7, 12.4, 2.2), (-22.7, 12.4, -1.788e-07), (-23.8, 12.4, 2.2), (-23.8, 12.4, -1.788e-07)], [], [(3, 0, 6, 7), (5, 7, 6, 4), (1, 2, 5, 4), (2, 3, 7, 5), (0, 1, 4, 6)])
_uv = me_cube_002.uv_layers.new(name='UVMap')
_uv.uv.foreach_set('vector', [1.065, 0.9677, 1.065, 0.9738, 1.065, 0.9738, 1.065, 0.9677, 1.04, 0.9677, 1.065, 0.9677, 1.065, 0.9738, 1.04, 0.9738, 1.04, 0.9738, 1.04, 0.9677, 1.04, 0.9677, 1.04, 0.9738, 1.04, 0.9677, 1.065, 0.9677, 1.065, 0.9677, 1.04, 0.9677, 0.0, 0.0, 0.0, 0.0, 0.0, 0.0, 0.0, 0.0])
me_cube_002.materials.append(mat_material)
me_cube_002.use_mirror_vertex_groups = False
me_cube_002.update()
me_cube_026 = bpy.data.meshes.new('Cube.026')
me_cube_026.from_pydata([(-0.85, 12.5, 2.2), (0.25, 12.5, 2.2), (0.25, 12.5, -1.788e-07), (-0.85, 12.5, -1.788e-07), (-0.85, 12.4, 2.2), (0.25, 12.4, 2.2), (0.25, 12.4, -1.788e-07), (-0.85, 12.4, -1.788e-07)], [], [(2, 3, 7, 6), (5, 6, 7, 4), (1, 2, 6, 5), (0, 1, 5, 4), (3, 0, 4, 7)])
_uv = me_cube_026.uv_layers.new(name='UVMap')
_uv.uv.foreach_set('vector', [0.4927, 0.9677, 0.5193, 0.9677, 0.5193, 0.9677, 0.4927, 0.9677, 0.4927, 0.9738, 0.4927, 0.9677, 0.5193, 0.9677, 0.5193, 0.9738, 0.4927, 0.9738, 0.4927, 0.9677, 0.4927, 0.9677, 0.4927, 0.9738, 0.5193, 0.9738, 0.4927, 0.9738, 0.4927, 0.9738, 0.5193, 0.9738, 0.5193, 0.9677, 0.5193, 0.9738, 0.5193, 0.9738, 0.5193, 0.9677])
me_cube_026.materials.append(mat_material)
me_cube_026.use_mirror_vertex_groups = False
me_cube_026.update()
me_cube_029 = bpy.data.meshes.new('Cube.029')
me_cube_029.from_pydata([(21.0, 12.5, 2.2), (22.1, 12.5, 2.2), (22.1, 12.5, -1.788e-07), (21.0, 12.5, -1.788e-07), (21.0, 12.4, 2.2), (22.1, 12.4, 2.2), (22.1, 12.4, -1.788e-07), (21.0, 12.4, -1.788e-07)], [], [(0, 1, 5, 4), (5, 6, 7, 4), (1, 2, 6, 5), (3, 0, 4, 7), (2, 3, 7, 6)])
_uv = me_cube_029.uv_layers.new(name='UVMap')
_uv.uv.foreach_set('vector', [-0.0009291, 0.9738, -0.02757, 0.9738, -0.02757, 0.9738, -0.0009291, 0.9738, -0.02757, 0.9738, -0.02757, 0.9677, -0.0009291, 0.9677, -0.0009291, 0.9738, -0.02757, 0.9738, -0.02757, 0.9677, -0.02757, 0.9677, -0.02757, 0.9738, -0.0009291, 0.9677, -0.0009291, 0.9738, -0.0009291, 0.9738, -0.0009291, 0.9677, -0.02757, 0.9677, -0.0009291, 0.9677, -0.0009291, 0.9677, -0.02757, 0.9677])
me_cube_029.materials.append(mat_material)
me_cube_029.use_mirror_vertex_groups = False
me_cube_029.update()
me_cube_030 = bpy.data.meshes.new('Cube.030')
me_cube_030.from_pydata([(30.0, 6.5, 3.4), (30.0, 6.5, 5.6), (30.0, 4.4, 3.4), (30.0, 4.4, 5.6), (29.9, 6.5, 5.6), (29.9, 6.5, 3.4), (29.9, 4.4, 3.4), (29.9, 4.4, 5.6)], [], [(1, 3, 7, 4), (5, 4, 7, 6), (2, 0, 5, 6), (0, 1, 4, 5), (3, 2, 6, 7)])
_uv = me_cube_030.uv_layers.new(name='UVMap')
_uv.uv.foreach_set('vector', [0.6494, 0.9667, 0.5742, 0.9667, 0.5742, 0.9667, 0.6494, 0.9667, 0.6494, 0.9713, 0.6494, 0.9667, 0.5742, 0.9667, 0.5742, 0.9713, 0.5742, 0.9713, 0.6494, 0.9713, 0.6494, 0.9713, 0.5742, 0.9713, 0.6494, 0.9713, 0.6494, 0.9667, 0.6494, 0.9667, 0.6494, 0.9713, 0.5742, 0.9667, 0.5742, 0.9713, 0.5742, 0.9713, 0.5742, 0.9667])
me_cube_030.materials.append(mat_material)
me_cube_030.use_mirror_vertex_groups = False
me_cube_030.update()
me_cube_031 = bpy.data.meshes.new('Cube.031')
me_cube_031.from_pydata([(30.0, 8.8, 3.4), (30.0, 8.8, 5.6), (30.0, 9.9, 3.4), (30.0, 9.9, 5.6), (29.9, 9.9, 3.4), (29.9, 8.8, 3.4), (29.9, 9.9, 5.6), (29.9, 8.8, 5.6)], [], [(3, 1, 7, 6), (5, 4, 6, 7), (2, 3, 6, 4), (1, 0, 5, 7), (0, 2, 4, 5)])
_uv = me_cube_031.uv_layers.new(name='UVMap')
_uv.uv.foreach_set('vector', [0.7621, 0.9667, 0.7245, 0.9667, 0.7245, 0.9667, 0.7621, 0.9667, 0.7245, 0.9713, 0.7621, 0.9713, 0.7621, 0.9667, 0.7245, 0.9667, 0.7621, 0.9713, 0.7621, 0.9667, 0.7621, 0.9667, 0.7621, 0.9713, 0.7245, 0.9667, 0.7245, 0.9713, 0.7245, 0.9713, 0.7245, 0.9667, 0.7245, 0.9713, 0.7621, 0.9713, 0.7621, 0.9713, 0.7245, 0.9713])
me_cube_031.materials.append(mat_material)
me_cube_031.use_mirror_vertex_groups = False
me_cube_031.update()
me_cube_032 = bpy.data.meshes.new('Cube.032')
me_cube_032.from_pydata([(30.0, -4.0, 2.6), (30.0, -4.0, 0.0), (30.0, -6.1, 2.6), (30.0, -6.1, 0.0), (29.9, -4.0, 2.6), (29.9, -4.0, 0.0), (29.9, -6.1, 2.6), (29.9, -6.1, 0.0)], [], [(3, 1, 5, 7), (5, 4, 6, 7), (1, 0, 4, 5), (2, 3, 7, 6), (0, 2, 6, 4)])
_uv = me_cube_032.uv_layers.new(name='UVMap')
_uv.uv.foreach_set('vector', [0.3487, 0.99, 0.499, 0.99, 0.499, 0.99, 0.3487, 0.99, 0.499, 0.99, 0.499, 0.9806, 0.3487, 0.9806, 0.3487, 0.99, 0.499, 0.99, 0.499, 0.9806, 0.499, 0.9806, 0.499, 0.99, 0.3487, 0.9806, 0.3487, 0.99, 0.3487, 0.99, 0.3487, 0.9806, 0.499, 0.9806, 0.3487, 0.9806, 0.3487, 0.9806, 0.499, 0.9806])
me_cube_032.materials.append(mat_material)
me_cube_032.use_mirror_vertex_groups = False
me_cube_032.update()
me_cube_033 = bpy.data.meshes.new('Cube.033')
me_cube_033.from_pydata([(30.0, 6.5, 2.6), (30.0, 6.5, 0.0), (30.0, 4.4, 2.6), (30.0, 4.4, 0.0), (29.9, 6.5, 2.6), (29.9, 6.5, 0.0), (29.9, 4.4, 2.6), (29.9, 4.4, 0.0)], [], [(0, 2, 6, 4), (5, 4, 6, 7), (3, 1, 5, 7), (1, 0, 4, 5), (2, 3, 7, 6)])
_uv = me_cube_033.uv_layers.new(name='UVMap')
_uv.uv.foreach_set('vector', [0.6494, 0.9806, 0.5742, 0.9806, 0.5742, 0.9806, 0.6494, 0.9806, 0.6494, 0.99, 0.6494, 0.9806, 0.5742, 0.9806, 0.5742, 0.99, 0.5742, 0.99, 0.6494, 0.99, 0.6494, 0.99, 0.5742, 0.99, 0.6494, 0.99, 0.6494, 0.9806, 0.6494, 0.9806, 0.6494, 0.99, 0.5742, 0.9806, 0.5742, 0.99, 0.5742, 0.99, 0.5742, 0.9806])
me_cube_033.materials.append(mat_material)
me_cube_033.use_mirror_vertex_groups = False
me_cube_033.update()

# ---- objects
ob_w_nde_all = bpy.data.objects.new('Wände All', me_cube)
ob_geb_ude_low = bpy.data.objects.new('Gebäude Low', me_cube_003)
ob_dach = bpy.data.objects.new('Dach', me_cube_001)
ob_dachkante = bpy.data.objects.new('Dachkante', me_cube_004)
ob_eingang = bpy.data.objects.new('Eingang', me_cube_006)
ob_wand_hinten = bpy.data.objects.new('Wand Hinten', me_cube_008)
ob_wand_links = bpy.data.objects.new('Wand Links', me_cube_005)
ob_wand_rechts = bpy.data.objects.new('Wand Rechts', me_cube_007)
ob_wand_vorn = bpy.data.objects.new('Wand Vorn', me_cube_009)
ob_fenster_vo1 = bpy.data.objects.new('Fenster VO1', me_cube_011)
ob_fenster_vo4 = bpy.data.objects.new('Fenster VO4', me_cube_013)
ob_fenster_vo8 = bpy.data.objects.new('Fenster VO8', me_cube_014)
ob_fenster_vo7 = bpy.data.objects.new('Fenster VO7', me_cube_015)
ob_fenster_vo6 = bpy.data.objects.new('Fenster VO6', me_cube_016)
ob_fenster_vo5 = bpy.data.objects.new('Fenster VO5', me_cube_017)
ob_fenster_vu5 = bpy.data.objects.new('Fenster VU5', me_cube_018)
ob_fenster_vu6 = bpy.data.objects.new('Fenster VU6', me_cube_010)
ob_fenster_vu7 = bpy.data.objects.new('Fenster VU7', me_cube_012)
ob_fenster_vu8 = bpy.data.objects.new('Fenster VU8', me_cube_019)
ob_fenster_vo2 = bpy.data.objects.new('Fenster VO2', me_cube_020)
ob_fenster_vo3 = bpy.data.objects.new('Fenster VO3', me_cube_021)
ob_fenster_vu1 = bpy.data.objects.new('Fenster VU1', me_cube_022)
ob_fenster_vu4 = bpy.data.objects.new('Fenster VU4', me_cube_023)
ob_fenster_vu2 = bpy.data.objects.new('Fenster VU2', me_cube_024)
ob_fenster_vu3 = bpy.data.objects.new('Fenster VU3', me_cube_025)
ob_fenster_lo2 = bpy.data.objects.new('Fenster LO2', me_cube_027)
ob_fenster_lo1 = bpy.data.objects.new('Fenster LO1', me_cube_028)
ob_t_r_l3 = bpy.data.objects.new('Tür L3', me_cube_002)
ob_t_r_l2 = bpy.data.objects.new('Tür L2', me_cube_026)
ob_t_r_l1 = bpy.data.objects.new('Tür L1', me_cube_029)
ob_t_r_ho1 = bpy.data.objects.new('Tür HO1', me_cube_030)
ob_t_r_ho2 = bpy.data.objects.new('Tür HO2', me_cube_031)
ob_t_r_hu1 = bpy.data.objects.new('Tür HU1', me_cube_032)
ob_t_r_hu2 = bpy.data.objects.new('Tür HU2', me_cube_033)

# ---- transforms, parenting, visibility, modifiers, constraints
ob_w_nde_all.location = (0.0, 0.0, 0.0)
ob_w_nde_all.lock_rotations_4d = False
ob_w_nde_all.empty_display_type = 'ARROWS'
ob_w_nde_all.lineart.crease_threshold = 0.0
ob_geb_ude_low.location = (0.0, 0.0, 0.0)
ob_geb_ude_low.lock_rotations_4d = False
ob_geb_ude_low.empty_display_type = 'ARROWS'
ob_geb_ude_low.lineart.crease_threshold = 0.0
ob_dach.location = (0.0, 0.0, 0.0)
ob_dach.lock_rotations_4d = False
ob_dach.empty_display_type = 'ARROWS'
ob_dach.lineart.crease_threshold = 0.0
ob_dachkante.location = (0.0, 0.0, 0.0)
ob_dachkante.lock_rotations_4d = False
ob_dachkante.empty_display_type = 'ARROWS'
ob_dachkante.lineart.crease_threshold = 0.0
ob_eingang.location = (0.0, 0.0, 0.0)
ob_eingang.lock_rotations_4d = False
ob_eingang.empty_display_type = 'ARROWS'
ob_eingang.lineart.crease_threshold = 0.0
ob_wand_hinten.location = (0.0, 0.0, 0.0)
ob_wand_hinten.lock_rotations_4d = False
ob_wand_hinten.empty_display_type = 'ARROWS'
ob_wand_hinten.lineart.crease_threshold = 0.0
ob_wand_links.location = (0.0, 0.0, 0.0)
ob_wand_links.lock_rotations_4d = False
ob_wand_links.empty_display_type = 'ARROWS'
ob_wand_links.lineart.crease_threshold = 0.0
ob_wand_rechts.location = (0.0, 0.0, 0.0)
ob_wand_rechts.lock_rotations_4d = False
ob_wand_rechts.empty_display_type = 'ARROWS'
ob_wand_rechts.lineart.crease_threshold = 0.0
ob_wand_vorn.location = (0.0, 0.0, 0.0)
ob_wand_vorn.lock_rotations_4d = False
ob_wand_vorn.empty_display_type = 'ARROWS'
ob_wand_vorn.lineart.crease_threshold = 0.0
ob_fenster_vo1.location = (0.0, 0.0, 0.0)
ob_fenster_vo1.lock_rotations_4d = False
ob_fenster_vo1.empty_display_type = 'ARROWS'
ob_fenster_vo1.lineart.crease_threshold = 0.0
ob_fenster_vo4.location = (0.0, 0.0, 0.0)
ob_fenster_vo4.lock_rotations_4d = False
ob_fenster_vo4.empty_display_type = 'ARROWS'
ob_fenster_vo4.lineart.crease_threshold = 0.0
ob_fenster_vo8.location = (0.0, 0.0, 0.0)
ob_fenster_vo8.lock_rotations_4d = False
ob_fenster_vo8.empty_display_type = 'ARROWS'
ob_fenster_vo8.lineart.crease_threshold = 0.0
ob_fenster_vo7.location = (0.0, 0.0, 0.0)
ob_fenster_vo7.lock_rotations_4d = False
ob_fenster_vo7.empty_display_type = 'ARROWS'
ob_fenster_vo7.lineart.crease_threshold = 0.0
ob_fenster_vo6.location = (0.0, 0.0, 0.0)
ob_fenster_vo6.lock_rotations_4d = False
ob_fenster_vo6.empty_display_type = 'ARROWS'
ob_fenster_vo6.lineart.crease_threshold = 0.0
ob_fenster_vo5.location = (0.0, 0.0, 0.0)
ob_fenster_vo5.lock_rotations_4d = False
ob_fenster_vo5.empty_display_type = 'ARROWS'
ob_fenster_vo5.lineart.crease_threshold = 0.0
ob_fenster_vu5.location = (0.0, 0.0, 0.0)
ob_fenster_vu5.lock_rotations_4d = False
ob_fenster_vu5.empty_display_type = 'ARROWS'
ob_fenster_vu5.lineart.crease_threshold = 0.0
ob_fenster_vu6.location = (0.0, 0.0, 0.0)
ob_fenster_vu6.lock_rotations_4d = False
ob_fenster_vu6.empty_display_type = 'ARROWS'
ob_fenster_vu6.lineart.crease_threshold = 0.0
ob_fenster_vu7.location = (0.0, 0.0, 0.0)
ob_fenster_vu7.lock_rotations_4d = False
ob_fenster_vu7.empty_display_type = 'ARROWS'
ob_fenster_vu7.lineart.crease_threshold = 0.0
ob_fenster_vu8.location = (0.0, 0.0, 0.0)
ob_fenster_vu8.lock_rotations_4d = False
ob_fenster_vu8.empty_display_type = 'ARROWS'
ob_fenster_vu8.lineart.crease_threshold = 0.0
ob_fenster_vo2.location = (0.0, 0.0, 0.0)
ob_fenster_vo2.lock_rotations_4d = False
ob_fenster_vo2.empty_display_type = 'ARROWS'
ob_fenster_vo2.lineart.crease_threshold = 0.0
ob_fenster_vo3.location = (0.0, 0.0, 0.0)
ob_fenster_vo3.lock_rotations_4d = False
ob_fenster_vo3.empty_display_type = 'ARROWS'
ob_fenster_vo3.lineart.crease_threshold = 0.0
ob_fenster_vu1.location = (0.0, 0.0, 0.0)
ob_fenster_vu1.lock_rotations_4d = False
ob_fenster_vu1.empty_display_type = 'ARROWS'
ob_fenster_vu1.lineart.crease_threshold = 0.0
ob_fenster_vu4.location = (0.0, 0.0, 0.0)
ob_fenster_vu4.lock_rotations_4d = False
ob_fenster_vu4.empty_display_type = 'ARROWS'
ob_fenster_vu4.lineart.crease_threshold = 0.0
ob_fenster_vu2.location = (0.0, 0.0, 0.0)
ob_fenster_vu2.lock_rotations_4d = False
ob_fenster_vu2.empty_display_type = 'ARROWS'
ob_fenster_vu2.lineart.crease_threshold = 0.0
ob_fenster_vu3.location = (0.0, 0.0, 0.0)
ob_fenster_vu3.lock_rotations_4d = False
ob_fenster_vu3.empty_display_type = 'ARROWS'
ob_fenster_vu3.lineart.crease_threshold = 0.0
ob_fenster_lo2.location = (0.0, 0.0, 0.0)
ob_fenster_lo2.lock_rotations_4d = False
ob_fenster_lo2.empty_display_type = 'ARROWS'
ob_fenster_lo2.lineart.crease_threshold = 0.0
ob_fenster_lo1.location = (0.0, 0.0, 0.0)
ob_fenster_lo1.lock_rotations_4d = False
ob_fenster_lo1.empty_display_type = 'ARROWS'
ob_fenster_lo1.lineart.crease_threshold = 0.0
ob_t_r_l3.location = (0.0, 0.0, 0.0)
ob_t_r_l3.lock_rotations_4d = False
ob_t_r_l3.empty_display_type = 'ARROWS'
ob_t_r_l3.lineart.crease_threshold = 0.0
ob_t_r_l2.location = (0.0, 0.0, 0.0)
ob_t_r_l2.lock_rotations_4d = False
ob_t_r_l2.empty_display_type = 'ARROWS'
ob_t_r_l2.lineart.crease_threshold = 0.0
ob_t_r_l1.location = (0.0, 0.0, 0.0)
ob_t_r_l1.lock_rotations_4d = False
ob_t_r_l1.empty_display_type = 'ARROWS'
ob_t_r_l1.lineart.crease_threshold = 0.0
ob_t_r_ho1.location = (0.0, 0.0, 0.0)
ob_t_r_ho1.lock_rotations_4d = False
ob_t_r_ho1.empty_display_type = 'ARROWS'
ob_t_r_ho1.lineart.crease_threshold = 0.0
ob_t_r_ho2.location = (0.0, 0.0, 0.0)
ob_t_r_ho2.lock_rotations_4d = False
ob_t_r_ho2.empty_display_type = 'ARROWS'
ob_t_r_ho2.lineart.crease_threshold = 0.0
ob_t_r_hu1.location = (0.0, 0.0, 0.0)
ob_t_r_hu1.lock_rotations_4d = False
ob_t_r_hu1.empty_display_type = 'ARROWS'
ob_t_r_hu1.lineart.crease_threshold = 0.0
ob_t_r_hu2.location = (0.0, 0.0, 0.0)
ob_t_r_hu2.lock_rotations_4d = False
ob_t_r_hu2.empty_display_type = 'ARROWS'
ob_t_r_hu2.lineart.crease_threshold = 0.0

# ---- collection membership
col_collection.objects.link(ob_w_nde_all)
col_collection.objects.link(ob_geb_ude_low)
col_geb_udeteile.objects.link(ob_dach)
col_geb_udeteile.objects.link(ob_dachkante)
col_geb_udeteile.objects.link(ob_eingang)
col_geb_udeteile.objects.link(ob_wand_hinten)
col_geb_udeteile.objects.link(ob_wand_links)
col_geb_udeteile.objects.link(ob_wand_rechts)
col_geb_udeteile.objects.link(ob_wand_vorn)
col_fenster_vorn.objects.link(ob_fenster_vo1)
col_fenster_vorn.objects.link(ob_fenster_vo4)
col_fenster_vorn.objects.link(ob_fenster_vo8)
col_fenster_vorn.objects.link(ob_fenster_vo7)
col_fenster_vorn.objects.link(ob_fenster_vo6)
col_fenster_vorn.objects.link(ob_fenster_vo5)
col_fenster_vorn.objects.link(ob_fenster_vu5)
col_fenster_vorn.objects.link(ob_fenster_vu6)
col_fenster_vorn.objects.link(ob_fenster_vu7)
col_fenster_vorn.objects.link(ob_fenster_vu8)
col_fenster_vorn.objects.link(ob_fenster_vo2)
col_fenster_vorn.objects.link(ob_fenster_vo3)
col_fenster_vorn.objects.link(ob_fenster_vu1)
col_fenster_vorn.objects.link(ob_fenster_vu4)
col_fenster_vorn.objects.link(ob_fenster_vu2)
col_fenster_vorn.objects.link(ob_fenster_vu3)
col_fenster_links.objects.link(ob_fenster_lo2)
col_fenster_links.objects.link(ob_fenster_lo1)
col_t_ren_links.objects.link(ob_t_r_l3)
col_t_ren_links.objects.link(ob_t_r_l2)
col_t_ren_links.objects.link(ob_t_r_l1)
col_t_ren_hinten.objects.link(ob_t_r_ho1)
col_t_ren_hinten.objects.link(ob_t_r_ho2)
col_t_ren_hinten.objects.link(ob_t_r_hu1)
col_t_ren_hinten.objects.link(ob_t_r_hu2)

# ---- scene / render settings (as saved in the file)
scene.frame_start = 1; scene.frame_end = 250; scene.frame_set(110)
scene.render.engine = 'BLENDER_EEVEE_NEXT'
scene.cycles.sampling_pattern = 'TABULATED_SOBOL'
scene.view_settings.view_transform = 'Filmic'
bpy.context.view_layer.update()

# ---- added for rendering (the .blend has no active camera and no usable light): camera, sun
cam_auto = bpy.data.cameras.new('AutoCamera')
cam_auto.lens = 50.0
cam_auto.sensor_width = 36.0
cam_auto.clip_end = 1063.83
ob_auto_camera = bpy.data.objects.new('AutoCamera', cam_auto)
scene.collection.objects.link(ob_auto_camera)
ob_auto_camera.location = (60.6073, -72.7308, 52.2938)
ob_auto_camera.rotation_euler = (1.09748, -7.21219e-08, 0.694738)
scene.camera = ob_auto_camera
light_auto_sun = bpy.data.lights.new('AutoSun', 'SUN')
light_auto_sun.energy = 3.0
light_auto_sun.angle = 0.0523599
ob_auto_sun = bpy.data.objects.new('AutoSun', light_auto_sun)
scene.collection.objects.link(ob_auto_sun)
ob_auto_sun.rotation_euler = (0.872665, 0.174533, 0.523599)
bpy.context.view_layer.update()
